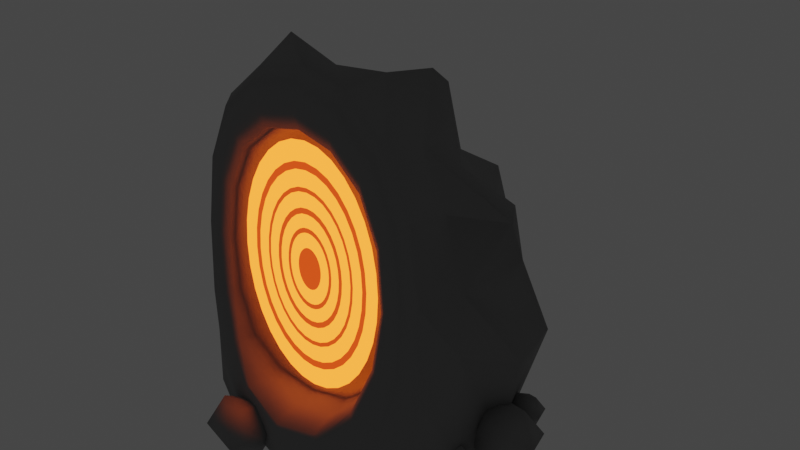 # Source: ExitPortal2.blend  (saved by Blender 3.4.6; exported with 4.5.12 LTS)
import bpy
from mathutils import Matrix  # noqa: F401  (used for matrix-valued properties, if any)

bpy.ops.wm.read_factory_settings(use_empty=True)
scene = bpy.context.scene
scene.name = 'Scene'

# ---- collections
col_collection = bpy.data.collections.new('Collection'); scene.collection.children.link(col_collection)

# ---- materials (node trees are filled in below, after node groups)
mat_stein = bpy.data.materials.new('Stein')
mat_stein.use_transparent_shadow = False
mat_portalorange1 = bpy.data.materials.new('PortalOrange1')
mat_portalorange1.use_transparent_shadow = False
mat_portalorange2 = bpy.data.materials.new('PortalOrange2')
mat_portalorange2.use_transparent_shadow = False

# ---- material node trees
mat_stein.use_nodes = True; mat_stein.node_tree.nodes.clear()
_N = mat_stein.node_tree.nodes; _L = mat_stein.node_tree.links
n0 = _N.new('ShaderNodeBsdfPrincipled'); n0.name = 'Principled BSDF'; n0.location = (10, 300)
n0.distribution = 'GGX'
n0.subsurface_method = 'RANDOM_WALK_SKIN'
n0.inputs[0].default_value = (0.2529, 0.2529, 0.2529, 1.0)
n0.inputs[2].default_value = 1.0
n0.inputs[3].default_value = 1.45
n0.inputs[27].default_value = (0.0, 0.0, 0.0, 1.0)
n0.inputs[28].default_value = 1.0
n1 = _N.new('ShaderNodeOutputMaterial'); n1.name = 'Material Output'; n1.location = (300, 300)
_L.new(n0.outputs[0], n1.inputs[0])
n1.is_active_output = True
mat_portalorange1.use_nodes = True; mat_portalorange1.node_tree.nodes.clear()
_N = mat_portalorange1.node_tree.nodes; _L = mat_portalorange1.node_tree.links
n0 = _N.new('ShaderNodeOutputMaterial'); n0.name = 'Material Output'; n0.location = (300, 300)
n1 = _N.new('ShaderNodeBsdfPrincipled'); n1.name = 'Principled BSDF'; n1.location = (10, 300)
n1.distribution = 'GGX'
n1.subsurface_method = 'RANDOM_WALK_SKIN'
n1.inputs[0].default_value = (0.0, 0.0, 0.0, 1.0)
n1.inputs[3].default_value = 1.45
n1.inputs[27].default_value = (1.0, 0.1324, 0.01477, 1.0)
n1.inputs[28].default_value = 4.3
_L.new(n1.outputs[0], n0.inputs[0])
n0.is_active_output = True
mat_portalorange2.use_nodes = True; mat_portalorange2.node_tree.nodes.clear()
_N = mat_portalorange2.node_tree.nodes; _L = mat_portalorange2.node_tree.links
n0 = _N.new('ShaderNodeOutputMaterial'); n0.name = 'Material Output'; n0.location = (300, 300)
n1 = _N.new('ShaderNodeBsdfPrincipled'); n1.name = 'Principled BSDF'; n1.location = (10, 300)
n1.distribution = 'GGX'
n1.subsurface_method = 'RANDOM_WALK_SKIN'
n1.inputs[0].default_value = (0.0, 0.0, 0.0, 1.0)
n1.inputs[3].default_value = 1.45
n1.inputs[27].default_value = (1.0, 0.07332, 0.009192, 1.0)
n1.inputs[28].default_value = 1.0
_L.new(n1.outputs[0], n0.inputs[0])
n0.is_active_output = True

# ---- world
world_world = bpy.data.worlds.new('World'); scene.world = world_world
world_world.use_nodes = True; world_world.node_tree.nodes.clear()
_N = world_world.node_tree.nodes; _L = world_world.node_tree.links
n0 = _N.new('ShaderNodeOutputWorld'); n0.name = 'World Output'; n0.location = (300, 300)
n1 = _N.new('ShaderNodeBackground'); n1.name = 'Background'; n1.location = (10, 300)
n1.inputs[0].default_value = (0.05088, 0.05088, 0.05088, 1.0)
_L.new(n1.outputs[0], n0.inputs[0])
n0.is_active_output = True
world_world.color = (0.05088, 0.05088, 0.05088)
world_world.use_sun_shadow = False
world_world.sun_shadow_jitter_overblur = 0.0

# ---- meshes
me_cube = bpy.data.meshes.new('Cube')
me_cube.from_pydata([(0.4044, -0.7222, 0.3865), (0.3605, -0.5802, 1.488), (-0.4942, -0.6048, 0.3747), (-0.4165, -0.5562, 1.492), (0.4144, 0.7717, -0.04199), (0.3684, 0.2949, 1.286), (-0.6404, 0.7242, -0.03172), (-0.4127, 0.3782, 1.303), (-0.7637, -0.5225, -0.04713), (0.6729, -0.6104, -0.04394), (0.474, -0.5375, 1.733), (-0.5195, -0.5188, 1.738), (-0.3916, -0.07725, 0.4424), (0.3006, -0.1207, 0.4383), (0.3002, -0.1508, 1.367), (-0.3525, -0.1076, 1.382), (-0.4998, -0.6671, -0.06036), (-0.01127, -0.8256, -0.05384), (0.4145, -0.7875, -0.04124), (0.7139, -0.579, 0.5167), (0.6867, -0.5526, 0.9929), (0.6151, -0.5411, 1.411), (0.2521, -0.5362, 1.938), (-0.02112, -0.5317, 1.998), (-0.2933, -0.5265, 1.934), (-0.6662, -0.5073, 1.414), (-0.7467, -0.4925, 0.9913), (-0.7874, -0.4947, 0.517), (-0.7871, 0.4215, -0.01085), (-0.8249, 0.09432, -0.04006), (-0.8272, -0.2426, -0.04118), (-0.5282, -0.2431, 1.683), (-0.525, 0.007605, 1.694), (-0.464, 0.2165, 1.424), (-0.5433, 0.5503, 0.9609), (-0.6193, 0.6278, 0.8216), (-0.5488, 0.5798, 0.4471), (0.1362, 1.041, -0.0361), (-0.1798, 1.153, -0.03348), (-0.4246, 1.001, -0.03433), (-0.2472, 0.4137, 1.375), (-0.02474, 0.4258, 1.422), (0.2115, 0.3754, 1.35), (0.3979, 0.4547, 1.111), (0.4105, 0.583, 0.8441), (0.3435, 0.6352, 0.368), (0.7527, -0.298, -0.04653), (0.7315, 0.08196, -0.0494), (0.6089, 0.4509, -0.05093), (0.4109, 0.1133, 1.402), (0.4442, -0.061, 1.519), (0.4957, -0.2972, 1.653), (-0.3084, -0.7295, 0.2158), (-0.01751, -0.8166, 0.1725), (0.2465, -0.8167, 0.2335), (0.4848, -0.6516, 0.6333), (0.5081, -0.6105, 0.9348), (0.4689, -0.5898, 1.237), (0.1854, -0.5746, 1.644), (-0.02657, -0.5694, 1.697), (-0.2392, -0.5634, 1.647), (-0.5297, -0.5483, 1.24), (-0.5762, -0.5438, 0.9353), (-0.5646, -0.5563, 0.631), (0.5592, -0.7156, 0.2428), (0.4816, -0.7353, 0.333), (0.4343, -0.742, 0.3708), (-0.5269, -0.6236, 0.3582), (-0.5777, -0.6142, 0.3208), (-0.659, -0.598, 0.2328), (0.4491, -0.5986, 1.693), (0.4184, -0.6036, 1.623), (0.3876, -0.6035, 1.55), (-0.4969, -0.5803, 1.697), (-0.4692, -0.5836, 1.627), (-0.4414, -0.5818, 1.554), (-0.2486, -0.03256, 0.3085), (-0.05535, -0.03562, 0.2638), (0.1428, -0.05525, 0.3066), (0.3666, -0.1154, 0.6337), (0.3912, -0.1243, 0.9016), (0.362, -0.1348, 1.171), (0.1653, -0.1346, 1.456), (-0.0258, -0.1221, 1.497), (-0.2168, -0.108, 1.463), (-0.4183, -0.08006, 1.189), (-0.4588, -0.06792, 0.9111), (-0.4474, -0.06552, 0.6383), (-0.4003, -0.4563, 1.46), (-0.3872, -0.3298, 1.438), (-0.3751, -0.2001, 1.419), (0.3204, -0.2373, 1.404), (0.3331, -0.3602, 1.431), (0.3449, -0.4831, 1.455), (0.3782, -0.6022, 0.3973), (0.3511, -0.4327, 0.4077), (0.329, -0.2537, 0.4205), (-0.4132, -0.1918, 0.4246), (-0.4327, -0.3425, 0.4089), (-0.4632, -0.4891, 0.3915), (0.1768, -0.4776, 1.605), (-0.0265, -0.4717, 1.656), (-0.2303, -0.4647, 1.608), (0.1705, -0.3553, 1.576), (-0.02592, -0.3488, 1.626), (-0.2211, -0.3408, 1.575), (0.1646, -0.2327, 1.543), (-0.02534, -0.2246, 1.592), (-0.2152, -0.2141, 1.547), (-0.9801, -0.2431, 0.4813), (-0.8802, -0.2276, 0.9765), (-0.668, -0.2333, 1.352), (-0.791, 0.07612, 0.4205), (-0.7465, 0.08824, 0.8816), (-0.5431, 0.01375, 1.271), (-0.8077, 0.4162, 0.3974), (-0.6684, 0.376, 0.8436), (-0.6044, 0.3021, 1.136), (-0.3924, 0.9253, 0.3349), (-0.483, 0.7515, 0.8387), (-0.3602, 0.6274, 1.045), (-0.1405, 1.086, 0.356), (-0.1042, 0.8864, 0.8385), (-0.01932, 0.6393, 1.159), (0.1775, 0.9949, 0.4084), (0.2344, 0.7899, 0.8921), (0.2695, 0.6398, 1.183), (0.7659, 0.4469, 0.4384), (0.6571, 0.3314, 0.8709), (0.655, 0.2372, 1.217), (0.8508, 0.07372, 0.4575), (0.6261, -0.1329, 0.8594), (0.8093, -0.01389, 1.264), (0.7257, -0.2786, 0.6057), (0.6312, -0.1699, 0.8178), (0.6384, -0.3015, 1.365), (-0.4562, -0.262, -0.04825), (-0.4581, 0.1681, -0.04243), (-0.4622, 0.5986, -0.0358), (-0.04977, -0.3179, -0.05255), (-0.07405, 0.2072, -0.04622), (-0.1298, 0.72, -0.03944), (0.3665, -0.33, -0.05047), (0.3238, 0.1612, -0.05019), (0.2343, 0.6263, -0.04398), (-0.2975, 0.207, 1.59), (-0.3342, -0.009367, 1.727), (-0.334, -0.276, 2.026), (0.02611, 0.2527, 1.763), (-0.02034, -0.03417, 1.81), (-0.02089, -0.3016, 1.935), (0.2657, 0.1861, 1.784), (0.3141, -0.0009411, 1.914), (0.2837, -0.2983, 1.965), (0.2694, -0.8202, 0.2077), (-0.01567, -0.8205, 0.143), (-0.3321, -0.7258, 0.1887), (0.3042, -0.8211, 0.1656), (-0.01356, -0.8246, 0.1025), (-0.3698, -0.7161, 0.1449), (0.3565, -0.8143, 0.09179), (-0.01156, -0.8278, 0.04344), (-0.4302, -0.6961, 0.07017), (0.5028, -0.6122, 1.283), (0.5441, -0.6315, 0.959), (0.5189, -0.6718, 0.6353), (0.542, -0.6108, 1.335), (0.5891, -0.6281, 0.9827), (0.5689, -0.6662, 0.6238), (0.5819, -0.6045, 1.385), (0.6406, -0.6199, 0.9967), (0.6395, -0.6542, 0.5821), (-0.2522, -0.5885, 1.719), (-0.02532, -0.594, 1.773), (0.2009, -0.5987, 1.717), (-0.2667, -0.5902, 1.803), (-0.02372, -0.5954, 1.861), (0.2186, -0.5999, 1.801), (-0.2812, -0.5868, 1.886), (-0.02219, -0.5916, 1.947), (0.2364, -0.5961, 1.884), (-0.5992, -0.579, 0.6332), (-0.6112, -0.5681, 0.9598), (-0.5619, -0.5737, 1.286), (-0.6481, -0.575, 0.6221), (-0.654, -0.5674, 0.9835), (-0.5984, -0.575, 1.338), (-0.7174, -0.5658, 0.5811), (-0.7032, -0.5613, 0.9974), (-0.6356, -0.5712, 1.389), (0.1804, -0.06696, 0.5994), (0.1974, -0.08438, 0.9005), (0.1869, -0.1019, 1.204), (-0.04774, -0.04595, 0.5838), (-0.03842, -0.06315, 0.9058), (-0.03048, -0.08351, 1.228), (-0.2711, -0.03644, 0.6042), (-0.2707, -0.04745, 0.9106), (-0.246, -0.06578, 1.216), (-0.2953, -0.5694, 0.2391), (-0.03751, -0.6495, 0.1933), (0.2146, -0.6568, 0.2496), (-0.2703, -0.3909, 0.2646), (-0.04767, -0.4434, 0.217), (0.1796, -0.4577, 0.2658), (-0.2538, -0.2104, 0.2878), (-0.0495, -0.2351, 0.2415), (0.1594, -0.2515, 0.2855), (-0.5091, -0.4467, 1.218), (-0.5535, -0.4406, 0.9237), (-0.5386, -0.4506, 0.6338), (-0.4929, -0.318, 1.202), (-0.5369, -0.3099, 0.9154), (-0.5178, -0.3168, 0.638), (-0.4768, -0.1854, 1.191), (-0.5184, -0.1768, 0.9107), (-0.5004, -0.1795, 0.642), (0.4638, -0.5458, 0.6352), (0.4876, -0.5101, 0.9248), (0.4494, -0.4919, 1.215), (0.4455, -0.3999, 0.6383), (0.4715, -0.3773, 0.9184), (0.4345, -0.3659, 1.198), (0.4259, -0.2449, 0.6407), (0.4529, -0.2388, 0.9104), (0.4174, -0.2378, 1.18), (0.9522, 1.299e-08, -0.1066), (0.9695, 0.1437, 0.02912), (1.032, -0.0549, 0.06506), (0.869, -0.1777, -0.02903), (0.7066, -0.0549, -0.1231), (0.7686, 0.1437, -0.08717), (0.897, 0.0549, 0.1906), (0.8349, -0.1437, 0.1547), (0.6341, -0.1437, 0.03841), (0.572, 0.0549, 0.002478), (0.7345, 0.1777, 0.09656), (0.6513, -1.592e-10, 0.1742), (0.7939, -0.3207, -0.06164), (0.8034, -0.2414, 0.01327), (0.8376, -0.351, 0.0331), (0.748, -0.4187, -0.01881), (0.6583, -0.351, -0.07073), (0.6926, -0.2414, -0.0509), (0.7634, -0.2904, 0.1024), (0.7291, -0.4, 0.08257), (0.6183, -0.4, 0.0184), (0.5841, -0.2904, -0.001427), (0.6737, -0.2227, 0.05049), (0.6278, -0.3207, 0.09332), (0.8326, 0.2802, -0.0603), (0.8413, 0.353, 0.008531), (0.8728, 0.2523, 0.02675), (0.7904, 0.1901, -0.02095), (0.708, 0.2523, -0.06865), (0.7395, 0.353, -0.05043), (0.8046, 0.308, 0.09042), (0.7731, 0.2073, 0.0722), (0.6713, 0.2073, 0.01324), (0.6398, 0.308, -0.004975), (0.7222, 0.3702, 0.04272), (0.68, 0.2802, 0.08207), (-0.8597, -0.1328, -0.06693), (-0.9497, -0.1314, 0.001896), (-0.8325, -0.08379, 0.02012), (-0.7432, -0.17, -0.02758), (-0.8052, -0.2709, -0.07528), (-0.9328, -0.2471, -0.05706), (-0.8889, -0.1679, 0.08379), (-0.7613, -0.1917, 0.06557), (-0.7444, -0.3074, 0.00661), (-0.8616, -0.355, -0.01161), (-0.9509, -0.2688, 0.03609), (-0.8344, -0.3061, 0.07544), (-0.8382, 0.1919, -0.1098), (-0.9814, 0.194, -0.0003307), (-0.795, 0.2698, 0.02865), (-0.6529, 0.1326, -0.04723), (-0.7516, -0.02797, -0.1231), (-0.9546, 0.009937, -0.09413), (-0.8847, 0.136, 0.1299), (-0.6816, 0.09808, 0.101), (-0.6548, -0.08594, 0.007168), (-0.8412, -0.1618, -0.02182), (-0.9833, -0.0246, 0.05407), (-0.798, -0.08385, 0.1167), (-0.182, -0.784, -0.1089), (-0.167, -0.6596, 0.008647), (-0.1133, -0.8315, 0.03975), (-0.2539, -0.9377, -0.04168), (-0.3946, -0.8315, -0.1231), (-0.3409, -0.6596, -0.09201), (-0.2298, -0.7365, 0.1485), (-0.2835, -0.9084, 0.1173), (-0.4573, -0.9084, 0.01669), (-0.5111, -0.7365, -0.01441), (-0.3704, -0.6302, 0.06702), (-0.4424, -0.784, 0.1342), (-0.4762, -0.5202, 0.9352), (-0.4677, -0.5202, 1.069), (-0.4424, -0.5202, 1.198), (-0.4014, -0.5202, 1.316), (-0.3462, -0.5202, 1.42), (-0.2789, -0.5202, 1.505), (-0.2021, -0.5202, 1.569), (-0.1188, -0.5202, 1.608), (-0.03214, -0.5202, 1.621), (0.0545, -0.5202, 1.608), (0.1378, -0.5202, 1.569), (0.2146, -0.5202, 1.505), (0.2819, -0.5202, 1.42), (0.3371, -0.5202, 1.316), (0.3782, -0.5202, 1.198), (0.4034, -0.5202, 1.069), (0.412, -0.5202, 0.9352), (0.4034, -0.5202, 0.8015), (0.3782, -0.5202, 0.6728), (0.3371, -0.5202, 0.5543), (0.2819, -0.5202, 0.4504), (0.2146, -0.5202, 0.3651), (0.1378, -0.5202, 0.3017), (0.0545, -0.5202, 0.2627), (-0.03214, -0.5202, 0.2495), (-0.1188, -0.5202, 0.2627), (-0.2021, -0.5202, 0.3017), (-0.2789, -0.5202, 0.3651), (-0.3462, -0.5202, 0.4504), (-0.4014, -0.5202, 0.5543), (-0.4424, -0.5202, 0.6728), (-0.4677, -0.5202, 0.8015), (-0.1056, -0.5202, 0.9578), (-0.107, -0.5202, 0.9352), (-0.1013, -0.5202, 0.9795), (-0.0944, -0.5202, 0.9995), (-0.08509, -0.5202, 1.017), (-0.07374, -0.5202, 1.031), (-0.06079, -0.5202, 1.042), (-0.04675, -0.5202, 1.049), (-0.03214, -0.5202, 1.051), (-0.01753, -0.5202, 1.049), (-0.003483, -0.5202, 1.042), (0.009463, -0.5202, 1.031), (0.02081, -0.5202, 1.017), (0.03012, -0.5202, 0.9995), (0.03704, -0.5202, 0.9795), (0.0413, -0.5202, 0.9578), (0.04274, -0.5202, 0.9352), (0.0413, -0.5202, 0.9127), (0.03704, -0.5202, 0.891), (0.03012, -0.5202, 0.871), (0.02081, -0.5202, 0.8535), (0.009463, -0.5202, 0.8391), (-0.003483, -0.5202, 0.8284), (-0.01753, -0.5202, 0.8218), (-0.03214, -0.5202, 0.8196), (-0.04675, -0.5202, 0.8218), (-0.06079, -0.5202, 0.8284), (-0.07374, -0.5202, 0.8391), (-0.08509, -0.5202, 0.8535), (-0.0944, -0.5202, 0.871), (-0.1013, -0.5202, 0.891), (-0.1056, -0.5202, 0.9127), (-0.397, -0.5202, 1.047), (-0.4041, -0.5202, 0.9352), (-0.3758, -0.5202, 1.155), (-0.3414, -0.5202, 1.254), (-0.2952, -0.5202, 1.341), (-0.2388, -0.5202, 1.413), (-0.1745, -0.5202, 1.466), (-0.1047, -0.5202, 1.498), (-0.03214, -0.5202, 1.51), (0.04043, -0.5202, 1.498), (0.1102, -0.5202, 1.466), (0.1745, -0.5202, 1.413), (0.2309, -0.5202, 1.341), (0.2771, -0.5202, 1.254), (0.3115, -0.5202, 1.155), (0.3327, -0.5202, 1.047), (0.3398, -0.5202, 0.9352), (0.3327, -0.5202, 0.8232), (0.3115, -0.5202, 0.7154), (0.2771, -0.5202, 0.6162), (0.2309, -0.5202, 0.5291), (0.1745, -0.5202, 0.4577), (0.1102, -0.5202, 0.4046), (0.04043, -0.5202, 0.372), (-0.03214, -0.5202, 0.3609), (-0.1047, -0.5202, 0.372), (-0.1745, -0.5202, 0.4046), (-0.2388, -0.5202, 0.4577), (-0.2952, -0.5202, 0.5291), (-0.3414, -0.5202, 0.6162), (-0.3758, -0.5202, 0.7154), (-0.397, -0.5202, 0.8232), (-0.3713, -0.5202, 1.039), (-0.3779, -0.5202, 0.9352), (-0.3516, -0.5202, 1.14), (-0.3197, -0.5202, 1.232), (-0.2767, -0.5202, 1.313), (-0.2243, -0.5202, 1.379), (-0.1645, -0.5202, 1.428), (-0.0996, -0.5202, 1.459), (-0.03214, -0.5202, 1.469), (0.03533, -0.5202, 1.459), (0.1002, -0.5202, 1.428), (0.16, -0.5202, 1.379), (0.2124, -0.5202, 1.313), (0.2554, -0.5202, 1.232), (0.2873, -0.5202, 1.14), (0.307, -0.5202, 1.039), (0.3137, -0.5202, 0.9352), (0.307, -0.5202, 0.8311), (0.2873, -0.5202, 0.7309), (0.2554, -0.5202, 0.6386), (0.2124, -0.5202, 0.5577), (0.16, -0.5202, 0.4913), (0.1002, -0.5202, 0.4419), (0.03533, -0.5202, 0.4116), (-0.03214, -0.5202, 0.4013), (-0.0996, -0.5202, 0.4116), (-0.1645, -0.5202, 0.4419), (-0.2243, -0.5202, 0.4913), (-0.2767, -0.5202, 0.5577), (-0.3197, -0.5202, 0.6386), (-0.3516, -0.5202, 0.7309), (-0.3713, -0.5202, 0.8311), (-0.3124, -0.5202, 1.021), (-0.3178, -0.5202, 0.9352), (-0.2961, -0.5202, 1.104), (-0.2697, -0.5202, 1.18), (-0.2342, -0.5202, 1.247), (-0.1909, -0.5202, 1.302), (-0.1415, -0.5202, 1.343), (-0.08788, -0.5202, 1.368), (-0.03214, -0.5202, 1.376), (0.0236, -0.5202, 1.368), (0.0772, -0.5202, 1.343), (0.1266, -0.5202, 1.302), (0.1699, -0.5202, 1.247), (0.2054, -0.5202, 1.18), (0.2318, -0.5202, 1.104), (0.2481, -0.5202, 1.021), (0.2536, -0.5202, 0.9352), (0.2481, -0.5202, 0.8492), (0.2318, -0.5202, 0.7664), (0.2054, -0.5202, 0.6901), (0.1699, -0.5202, 0.6233), (0.1266, -0.5202, 0.5684), (0.0772, -0.5202, 0.5277), (0.0236, -0.5202, 0.5026), (-0.03214, -0.5202, 0.4941), (-0.08788, -0.5202, 0.5026), (-0.1415, -0.5202, 0.5277), (-0.1909, -0.5202, 0.5684), (-0.2342, -0.5202, 0.6233), (-0.2697, -0.5202, 0.6901), (-0.2961, -0.5202, 0.7664), (-0.3124, -0.5202, 0.8492), (-0.2972, -0.5202, 1.017), (-0.3024, -0.5202, 0.9352), (-0.2818, -0.5202, 1.095), (-0.2568, -0.5202, 1.167), (-0.2232, -0.5202, 1.23), (-0.1823, -0.5202, 1.282), (-0.1355, -0.5202, 1.321), (-0.08486, -0.5202, 1.344), (-0.03214, -0.5202, 1.352), (0.02058, -0.5202, 1.344), (0.07127, -0.5202, 1.321), (0.118, -0.5202, 1.282), (0.1589, -0.5202, 1.23), (0.1925, -0.5202, 1.167), (0.2175, -0.5202, 1.095), (0.2329, -0.5202, 1.017), (0.2381, -0.5202, 0.9352), (0.2329, -0.5202, 0.8538), (0.2175, -0.5202, 0.7756), (0.1925, -0.5202, 0.7034), (0.1589, -0.5202, 0.6402), (0.118, -0.5202, 0.5883), (0.07127, -0.5202, 0.5498), (0.02058, -0.5202, 0.526), (-0.03214, -0.5202, 0.518), (-0.08486, -0.5202, 0.526), (-0.1355, -0.5202, 0.5498), (-0.1823, -0.5202, 0.5883), (-0.2232, -0.5202, 0.6402), (-0.2568, -0.5202, 0.7034), (-0.2818, -0.5202, 0.7756), (-0.2972, -0.5202, 0.8538), (-0.2431, -0.5202, 1.0), (-0.2473, -0.5202, 0.9352), (-0.2309, -0.5202, 1.062), (-0.211, -0.5202, 1.12), (-0.1843, -0.5202, 1.17), (-0.1517, -0.5202, 1.211), (-0.1145, -0.5202, 1.242), (-0.07411, -0.5202, 1.261), (-0.03214, -0.5202, 1.267), (0.00983, -0.5202, 1.261), (0.05019, -0.5202, 1.242), (0.08738, -0.5202, 1.211), (0.12, -0.5202, 1.17), (0.1467, -0.5202, 1.12), (0.1666, -0.5202, 1.062), (0.1789, -0.5202, 1.0), (0.183, -0.5202, 0.9352), (0.1789, -0.5202, 0.8704), (0.1666, -0.5202, 0.8081), (0.1467, -0.5202, 0.7507), (0.12, -0.5202, 0.7004), (0.08738, -0.5202, 0.659), (0.05019, -0.5202, 0.6284), (0.00983, -0.5202, 0.6095), (-0.03214, -0.5202, 0.6031), (-0.07411, -0.5202, 0.6095), (-0.1145, -0.5202, 0.6284), (-0.1517, -0.5202, 0.659), (-0.1843, -0.5202, 0.7004), (-0.211, -0.5202, 0.7507), (-0.2309, -0.5202, 0.8081), (-0.2431, -0.5202, 0.8704), (-0.2228, -0.5202, 0.9938), (-0.2266, -0.5202, 0.9352), (-0.2118, -0.5202, 1.05), (-0.1938, -0.5202, 1.102), (-0.1696, -0.5202, 1.147), (-0.1402, -0.5202, 1.185), (-0.1065, -0.5202, 1.213), (-0.07007, -0.5202, 1.23), (-0.03214, -0.5202, 1.235), (0.005791, -0.5202, 1.23), (0.04226, -0.5202, 1.213), (0.07588, -0.5202, 1.185), (0.1053, -0.5202, 1.147), (0.1295, -0.5202, 1.102), (0.1475, -0.5202, 1.05), (0.1585, -0.5202, 0.9938), (0.1623, -0.5202, 0.9352), (0.1585, -0.5202, 0.8767), (0.1475, -0.5202, 0.8203), (0.1295, -0.5202, 0.7684), (0.1053, -0.5202, 0.723), (0.07588, -0.5202, 0.6856), (0.04226, -0.5202, 0.6579), (0.005791, -0.5202, 0.6408), (-0.03214, -0.5202, 0.635), (-0.07007, -0.5202, 0.6408), (-0.1065, -0.5202, 0.6579), (-0.1402, -0.5202, 0.6856), (-0.1696, -0.5202, 0.723), (-0.1938, -0.5202, 0.7684), (-0.2118, -0.5202, 0.8203), (-0.2228, -0.5202, 0.8767), (-0.1748, -0.5202, 0.979), (-0.1776, -0.5202, 0.9352), (-0.1665, -0.5202, 1.021), (-0.1531, -0.5202, 1.06), (-0.135, -0.5202, 1.094), (-0.113, -0.5202, 1.122), (-0.08781, -0.5202, 1.143), (-0.06052, -0.5202, 1.156), (-0.03214, -0.5202, 1.16), (-0.003757, -0.5202, 1.156), (0.02353, -0.5202, 1.143), (0.04869, -0.5202, 1.122), (0.07073, -0.5202, 1.094), (0.08883, -0.5202, 1.06), (0.1023, -0.5202, 1.021), (0.1105, -0.5202, 0.979), (0.1133, -0.5202, 0.9352), (0.1105, -0.5202, 0.8914), (0.1023, -0.5202, 0.8493), (0.08883, -0.5202, 0.8104), (0.07073, -0.5202, 0.7764), (0.04869, -0.5202, 0.7485), (0.02353, -0.5202, 0.7277), (-0.003757, -0.5202, 0.7149), (-0.03214, -0.5202, 0.7106), (-0.06052, -0.5202, 0.7149), (-0.08781, -0.5202, 0.7277), (-0.113, -0.5202, 0.7485), (-0.135, -0.5202, 0.7764), (-0.1531, -0.5202, 0.8104), (-0.1665, -0.5202, 0.8493), (-0.1748, -0.5202, 0.8914), (-0.1585, -0.5202, 0.974), (-0.161, -0.5202, 0.9352), (-0.1512, -0.5202, 1.011), (-0.1393, -0.5202, 1.046), (-0.1233, -0.5202, 1.076), (-0.1037, -0.5202, 1.101), (-0.08146, -0.5202, 1.119), (-0.05728, -0.5202, 1.13), (-0.03214, -0.5202, 1.134), (-0.006996, -0.5202, 1.13), (0.01718, -0.5202, 1.119), (0.03946, -0.5202, 1.101), (0.05899, -0.5202, 1.076), (0.07502, -0.5202, 1.046), (0.08693, -0.5202, 1.011), (0.09426, -0.5202, 0.974), (0.09674, -0.5202, 0.9352), (0.09426, -0.5202, 0.8964), (0.08693, -0.5202, 0.8591), (0.07502, -0.5202, 0.8247), (0.05899, -0.5202, 0.7945), (0.03946, -0.5202, 0.7698), (0.01718, -0.5202, 0.7514), (-0.006996, -0.5202, 0.7401), (-0.03214, -0.5202, 0.7362), (-0.05728, -0.5202, 0.7401), (-0.08146, -0.5202, 0.7514), (-0.1037, -0.5202, 0.7698), (-0.1233, -0.5202, 0.7945), (-0.1393, -0.5202, 0.8247), (-0.1512, -0.5202, 0.8591), (-0.1585, -0.5202, 0.8964)], [], [(100, 101, 104, 103), (101, 102, 105, 104), (103, 104, 107, 106), (104, 105, 108, 107), (1, 58, 100, 93), (58, 59, 101, 100), (59, 60, 102, 101), (60, 3, 88, 102), (102, 88, 89, 105), (105, 89, 90, 108), (108, 90, 15, 84), (107, 108, 84, 83), (106, 107, 83, 82), (91, 106, 82, 14), (92, 103, 106, 91), (93, 100, 103, 92), (109, 110, 113, 112), (110, 111, 114, 113), (112, 113, 116, 115), (113, 114, 117, 116), (8, 27, 109, 30), (27, 26, 110, 109), (26, 25, 111, 110), (25, 11, 31, 111), (111, 31, 32, 114), (114, 32, 33, 117), (117, 33, 7, 34), (116, 117, 34, 35), (115, 116, 35, 36), (28, 115, 36, 6), (29, 112, 115, 28), (30, 109, 112, 29), (118, 119, 122, 121), (119, 120, 123, 122), (121, 122, 125, 124), (122, 123, 126, 125), (6, 36, 118, 39), (36, 35, 119, 118), (35, 34, 120, 119), (34, 7, 40, 120), (120, 40, 41, 123), (123, 41, 42, 126), (126, 42, 5, 43), (125, 126, 43, 44), (124, 125, 44, 45), (37, 124, 45, 4), (38, 121, 124, 37), (39, 118, 121, 38), (127, 128, 131, 130), (128, 129, 132, 131), (130, 131, 134, 133), (131, 132, 135, 134), (4, 45, 127, 48), (45, 44, 128, 127), (44, 43, 129, 128), (43, 5, 49, 129), (129, 49, 50, 132), (132, 50, 51, 135), (135, 51, 10, 21), (134, 135, 21, 20), (133, 134, 20, 19), (46, 133, 19, 9), (47, 130, 133, 46), (48, 127, 130, 47), (136, 137, 140, 139), (137, 138, 141, 140), (139, 140, 143, 142), (140, 141, 144, 143), (8, 30, 136, 16), (30, 29, 137, 136), (29, 28, 138, 137), (28, 6, 39, 138), (138, 39, 38, 141), (141, 38, 37, 144), (144, 37, 4, 48), (143, 144, 48, 47), (142, 143, 47, 46), (18, 142, 46, 9), (17, 139, 142, 18), (16, 136, 139, 17), (145, 146, 149, 148), (146, 147, 150, 149), (148, 149, 152, 151), (149, 150, 153, 152), (7, 33, 145, 40), (33, 32, 146, 145), (32, 31, 147, 146), (31, 11, 24, 147), (147, 24, 23, 150), (150, 23, 22, 153), (153, 22, 10, 51), (152, 153, 51, 50), (151, 152, 50, 49), (42, 151, 49, 5), (41, 148, 151, 42), (40, 145, 148, 41), (154, 155, 158, 157), (155, 156, 159, 158), (157, 158, 161, 160), (158, 159, 162, 161), (0, 54, 154, 66), (54, 53, 155, 154), (53, 52, 156, 155), (52, 2, 67, 156), (156, 67, 68, 159), (159, 68, 69, 162), (162, 69, 8, 16), (161, 162, 16, 17), (160, 161, 17, 18), (64, 160, 18, 9), (65, 157, 160, 64), (66, 154, 157, 65), (163, 164, 167, 166), (164, 165, 168, 167), (166, 167, 170, 169), (167, 168, 171, 170), (1, 57, 163, 72), (57, 56, 164, 163), (56, 55, 165, 164), (55, 0, 66, 165), (165, 66, 65, 168), (168, 65, 64, 171), (171, 64, 9, 19), (170, 171, 19, 20), (169, 170, 20, 21), (70, 169, 21, 10), (71, 166, 169, 70), (72, 163, 166, 71), (172, 173, 176, 175), (173, 174, 177, 176), (175, 176, 179, 178), (176, 177, 180, 179), (3, 60, 172, 75), (60, 59, 173, 172), (59, 58, 174, 173), (58, 1, 72, 174), (174, 72, 71, 177), (177, 71, 70, 180), (180, 70, 10, 22), (179, 180, 22, 23), (178, 179, 23, 24), (73, 178, 24, 11), (74, 175, 178, 73), (75, 172, 175, 74), (181, 182, 185, 184), (182, 183, 186, 185), (184, 185, 188, 187), (185, 186, 189, 188), (2, 63, 181, 67), (63, 62, 182, 181), (62, 61, 183, 182), (61, 3, 75, 183), (183, 75, 74, 186), (186, 74, 73, 189), (189, 73, 11, 25), (188, 189, 25, 26), (187, 188, 26, 27), (69, 187, 27, 8), (68, 184, 187, 69), (67, 181, 184, 68), (190, 191, 194, 193), (191, 192, 195, 194), (193, 194, 197, 196), (194, 195, 198, 197), (13, 79, 190, 78), (79, 80, 191, 190), (80, 81, 192, 191), (81, 14, 82, 192), (192, 82, 83, 195), (195, 83, 84, 198), (198, 84, 15, 85), (197, 198, 85, 86), (196, 197, 86, 87), (76, 196, 87, 12), (77, 193, 196, 76), (78, 190, 193, 77), (199, 200, 203, 202), (200, 201, 204, 203), (202, 203, 206, 205), (203, 204, 207, 206), (2, 52, 199, 99), (52, 53, 200, 199), (53, 54, 201, 200), (54, 0, 94, 201), (201, 94, 95, 204), (204, 95, 96, 207), (207, 96, 13, 78), (206, 207, 78, 77), (205, 206, 77, 76), (97, 205, 76, 12), (98, 202, 205, 97), (99, 199, 202, 98), (208, 209, 212, 211), (209, 210, 213, 212), (211, 212, 215, 214), (212, 213, 216, 215), (3, 61, 208, 88), (61, 62, 209, 208), (62, 63, 210, 209), (63, 2, 99, 210), (210, 99, 98, 213), (213, 98, 97, 216), (216, 97, 12, 87), (215, 216, 87, 86), (214, 215, 86, 85), (90, 214, 85, 15), (89, 211, 214, 90), (88, 208, 211, 89), (217, 218, 221, 220), (218, 219, 222, 221), (220, 221, 224, 223), (221, 222, 225, 224), (0, 55, 217, 94), (55, 56, 218, 217), (56, 57, 219, 218), (57, 1, 93, 219), (219, 93, 92, 222), (222, 92, 91, 225), (225, 91, 14, 81), (224, 225, 81, 80), (223, 224, 80, 79), (96, 223, 79, 13), (95, 220, 223, 96), (94, 217, 220, 95), (226, 227, 228), (227, 226, 231), (226, 228, 229), (226, 229, 230), (226, 230, 231), (227, 231, 236), (228, 227, 232), (229, 228, 233), (230, 229, 234), (231, 230, 235), (227, 236, 232), (228, 232, 233), (229, 233, 234), (230, 234, 235), (231, 235, 236), (232, 236, 237), (233, 232, 237), (234, 233, 237), (235, 234, 237), (236, 235, 237), (238, 239, 240), (239, 238, 243), (238, 240, 241), (238, 241, 242), (238, 242, 243), (239, 243, 248), (240, 239, 244), (241, 240, 245), (242, 241, 246), (243, 242, 247), (239, 248, 244), (240, 244, 245), (241, 245, 246), (242, 246, 247), (243, 247, 248), (244, 248, 249), (245, 244, 249), (246, 245, 249), (247, 246, 249), (248, 247, 249), (250, 251, 252), (251, 250, 255), (250, 252, 253), (250, 253, 254), (250, 254, 255), (251, 255, 260), (252, 251, 256), (253, 252, 257), (254, 253, 258), (255, 254, 259), (251, 260, 256), (252, 256, 257), (253, 257, 258), (254, 258, 259), (255, 259, 260), (256, 260, 261), (257, 256, 261), (258, 257, 261), (259, 258, 261), (260, 259, 261), (262, 263, 264), (263, 262, 267), (262, 264, 265), (262, 265, 266), (262, 266, 267), (263, 267, 272), (264, 263, 268), (265, 264, 269), (266, 265, 270), (267, 266, 271), (263, 272, 268), (264, 268, 269), (265, 269, 270), (266, 270, 271), (267, 271, 272), (268, 272, 273), (269, 268, 273), (270, 269, 273), (271, 270, 273), (272, 271, 273), (274, 275, 276), (275, 274, 279), (274, 276, 277), (274, 277, 278), (274, 278, 279), (275, 279, 284), (276, 275, 280), (277, 276, 281), (278, 277, 282), (279, 278, 283), (275, 284, 280), (276, 280, 281), (277, 281, 282), (278, 282, 283), (279, 283, 284), (280, 284, 285), (281, 280, 285), (282, 281, 285), (283, 282, 285), (284, 283, 285), (286, 287, 288), (287, 286, 291), (286, 288, 289), (286, 289, 290), (286, 290, 291), (287, 291, 296), (288, 287, 292), (289, 288, 293), (290, 289, 294), (291, 290, 295), (287, 296, 292), (288, 292, 293), (289, 293, 294), (290, 294, 295), (291, 295, 296), (292, 296, 297), (293, 292, 297), (294, 293, 297), (295, 294, 297), (296, 295, 297), (330, 331, 361, 360, 359, 358, 357, 356, 355, 354, 353, 352, 351, 350, 349, 348, 347, 346, 345, 344, 343, 342, 341, 340, 339, 338, 337, 336, 335, 334, 333, 332), (362, 299, 298, 363), (364, 300, 299, 362), (365, 301, 300, 364), (366, 302, 301, 365), (367, 303, 302, 366), (368, 304, 303, 367), (369, 305, 304, 368), (370, 306, 305, 369), (371, 307, 306, 370), (372, 308, 307, 371), (373, 309, 308, 372), (374, 310, 309, 373), (375, 311, 310, 374), (376, 312, 311, 375), (377, 313, 312, 376), (378, 314, 313, 377), (379, 315, 314, 378), (380, 316, 315, 379), (381, 317, 316, 380), (382, 318, 317, 381), (383, 319, 318, 382), (384, 320, 319, 383), (385, 321, 320, 384), (386, 322, 321, 385), (387, 323, 322, 386), (388, 324, 323, 387), (389, 325, 324, 388), (390, 326, 325, 389), (391, 327, 326, 390), (392, 328, 327, 391), (393, 329, 328, 392), (363, 298, 329, 393), (394, 362, 363, 395), (396, 364, 362, 394), (397, 365, 364, 396), (398, 366, 365, 397), (399, 367, 366, 398), (400, 368, 367, 399), (401, 369, 368, 400), (402, 370, 369, 401), (403, 371, 370, 402), (404, 372, 371, 403), (405, 373, 372, 404), (406, 374, 373, 405), (407, 375, 374, 406), (408, 376, 375, 407), (409, 377, 376, 408), (410, 378, 377, 409), (411, 379, 378, 410), (412, 380, 379, 411), (413, 381, 380, 412), (414, 382, 381, 413), (415, 383, 382, 414), (416, 384, 383, 415), (417, 385, 384, 416), (418, 386, 385, 417), (419, 387, 386, 418), (420, 388, 387, 419), (421, 389, 388, 420), (422, 390, 389, 421), (423, 391, 390, 422), (424, 392, 391, 423), (425, 393, 392, 424), (395, 363, 393, 425), (426, 394, 395, 427), (428, 396, 394, 426), (429, 397, 396, 428), (430, 398, 397, 429), (431, 399, 398, 430), (432, 400, 399, 431), (433, 401, 400, 432), (434, 402, 401, 433), (435, 403, 402, 434), (436, 404, 403, 435), (437, 405, 404, 436), (438, 406, 405, 437), (439, 407, 406, 438), (440, 408, 407, 439), (441, 409, 408, 440), (442, 410, 409, 441), (443, 411, 410, 442), (444, 412, 411, 443), (445, 413, 412, 444), (446, 414, 413, 445), (447, 415, 414, 446), (448, 416, 415, 447), (449, 417, 416, 448), (450, 418, 417, 449), (451, 419, 418, 450), (452, 420, 419, 451), (453, 421, 420, 452), (454, 422, 421, 453), (455, 423, 422, 454), (456, 424, 423, 455), (457, 425, 424, 456), (427, 395, 425, 457), (458, 426, 427, 459), (460, 428, 426, 458), (461, 429, 428, 460), (462, 430, 429, 461), (463, 431, 430, 462), (464, 432, 431, 463), (465, 433, 432, 464), (466, 434, 433, 465), (467, 435, 434, 466), (468, 436, 435, 467), (469, 437, 436, 468), (470, 438, 437, 469), (471, 439, 438, 470), (472, 440, 439, 471), (473, 441, 440, 472), (474, 442, 441, 473), (475, 443, 442, 474), (476, 444, 443, 475), (477, 445, 444, 476), (478, 446, 445, 477), (479, 447, 446, 478), (480, 448, 447, 479), (481, 449, 448, 480), (482, 450, 449, 481), (483, 451, 450, 482), (484, 452, 451, 483), (485, 453, 452, 484), (486, 454, 453, 485), (487, 455, 454, 486), (488, 456, 455, 487), (489, 457, 456, 488), (459, 427, 457, 489), (490, 458, 459, 491), (492, 460, 458, 490), (493, 461, 460, 492), (494, 462, 461, 493), (495, 463, 462, 494), (496, 464, 463, 495), (497, 465, 464, 496), (498, 466, 465, 497), (499, 467, 466, 498), (500, 468, 467, 499), (501, 469, 468, 500), (502, 470, 469, 501), (503, 471, 470, 502), (504, 472, 471, 503), (505, 473, 472, 504), (506, 474, 473, 505), (507, 475, 474, 506), (508, 476, 475, 507), (509, 477, 476, 508), (510, 478, 477, 509), (511, 479, 478, 510), (512, 480, 479, 511), (513, 481, 480, 512), (514, 482, 481, 513), (515, 483, 482, 514), (516, 484, 483, 515), (517, 485, 484, 516), (518, 486, 485, 517), (519, 487, 486, 518), (520, 488, 487, 519), (521, 489, 488, 520), (491, 459, 489, 521), (522, 490, 491, 523), (524, 492, 490, 522), (525, 493, 492, 524), (526, 494, 493, 525), (527, 495, 494, 526), (528, 496, 495, 527), (529, 497, 496, 528), (530, 498, 497, 529), (531, 499, 498, 530), (532, 500, 499, 531), (533, 501, 500, 532), (534, 502, 501, 533), (535, 503, 502, 534), (536, 504, 503, 535), (537, 505, 504, 536), (538, 506, 505, 537), (539, 507, 506, 538), (540, 508, 507, 539), (541, 509, 508, 540), (542, 510, 509, 541), (543, 511, 510, 542), (544, 512, 511, 543), (545, 513, 512, 544), (546, 514, 513, 545), (547, 515, 514, 546), (548, 516, 515, 547), (549, 517, 516, 548), (550, 518, 517, 549), (551, 519, 518, 550), (552, 520, 519, 551), (553, 521, 520, 552), (523, 491, 521, 553), (554, 522, 523, 555), (556, 524, 522, 554), (557, 525, 524, 556), (558, 526, 525, 557), (559, 527, 526, 558), (560, 528, 527, 559), (561, 529, 528, 560), (562, 530, 529, 561), (563, 531, 530, 562), (564, 532, 531, 563), (565, 533, 532, 564), (566, 534, 533, 565), (567, 535, 534, 566), (568, 536, 535, 567), (569, 537, 536, 568), (570, 538, 537, 569), (571, 539, 538, 570), (572, 540, 539, 571), (573, 541, 540, 572), (574, 542, 541, 573), (575, 543, 542, 574), (576, 544, 543, 575), (577, 545, 544, 576), (578, 546, 545, 577), (579, 547, 546, 578), (580, 548, 547, 579), (581, 549, 548, 580), (582, 550, 549, 581), (583, 551, 550, 582), (584, 552, 551, 583), (585, 553, 552, 584), (555, 523, 553, 585), (586, 554, 555, 587), (588, 556, 554, 586), (589, 557, 556, 588), (590, 558, 557, 589), (591, 559, 558, 590), (592, 560, 559, 591), (593, 561, 560, 592), (594, 562, 561, 593), (595, 563, 562, 594), (596, 564, 563, 595), (597, 565, 564, 596), (598, 566, 565, 597), (599, 567, 566, 598), (600, 568, 567, 599), (601, 569, 568, 600), (602, 570, 569, 601), (603, 571, 570, 602), (604, 572, 571, 603), (605, 573, 572, 604), (606, 574, 573, 605), (607, 575, 574, 606), (608, 576, 575, 607), (609, 577, 576, 608), (610, 578, 577, 609), (611, 579, 578, 610), (612, 580, 579, 611), (613, 581, 580, 612), (614, 582, 581, 613), (615, 583, 582, 614), (616, 584, 583, 615), (617, 585, 584, 616), (587, 555, 585, 617), (330, 586, 587, 331), (332, 588, 586, 330), (333, 589, 588, 332), (334, 590, 589, 333), (335, 591, 590, 334), (336, 592, 591, 335), (337, 593, 592, 336), (338, 594, 593, 337), (339, 595, 594, 338), (340, 596, 595, 339), (341, 597, 596, 340), (342, 598, 597, 341), (343, 599, 598, 342), (344, 600, 599, 343), (345, 601, 600, 344), (346, 602, 601, 345), (347, 603, 602, 346), (348, 604, 603, 347), (349, 605, 604, 348), (350, 606, 605, 349), (351, 607, 606, 350), (352, 608, 607, 351), (353, 609, 608, 352), (354, 610, 609, 353), (355, 611, 610, 354), (356, 612, 611, 355), (357, 613, 612, 356), (358, 614, 613, 357), (359, 615, 614, 358), (360, 616, 615, 359), (361, 617, 616, 360), (331, 587, 617, 361)])
me_cube.polygons.foreach_set('use_smooth', [1, 1, 1, 1, 1, 1, 1, 1, 1, 1, 1, 1, 1, 1, 1, 1, 1, 1, 1, 1, 1, 1, 1, 1, 1, 1, 1, 1, 1, 1, 1, 1, 1, 1, 1, 1, 1, 1, 1, 1, 1, 1, 1, 1, 1, 1, 1, 1, 1, 1, 1, 1, 1, 1, 1, 1, 1, 1, 1, 1, 1, 1, 1, 1, 1, 1, 1, 1, 1, 1, 1, 1, 1, 1, 1, 1, 1, 1, 1, 1, 1, 1, 1, 1, 1, 1, 1, 1, 1, 1, 1, 1, 1, 1, 1, 1, 1, 1, 1, 1, 1, 1, 1, 1, 1, 1, 1, 1, 1, 1, 1, 1, 1, 1, 1, 1, 1, 1, 1, 1, 1, 1, 1, 1, 1, 1, 1, 1, 1, 1, 1, 1, 1, 1, 1, 1, 1, 1, 1, 1, 1, 1, 1, 1, 1, 1, 1, 1, 1, 1, 1, 1, 1, 1, 1, 1, 1, 1, 1, 1, 1, 1, 1, 1, 1, 1, 1, 1, 1, 1, 1, 1, 1, 1, 1, 1, 1, 1, 1, 1, 1, 1, 1, 1, 1, 1, 1, 1, 1, 1, 1, 1, 1, 1, 1, 1, 1, 1, 1, 1, 1, 1, 1, 1, 1, 1, 1, 1, 1, 1, 1, 1, 1, 1, 1, 1, 1, 1, 1, 1, 1, 1, 1, 1, 1, 1, 1, 1, 1, 1, 1, 1, 1, 1, 1, 1, 1, 1, 1, 1, 1, 1, 1, 1, 1, 1, 1, 1, 1, 1, 1, 1, 1, 1, 1, 1, 1, 1, 1, 1, 1, 1, 1, 1, 1, 1, 1, 1, 1, 1, 1, 1, 1, 1, 1, 1, 1, 1, 1, 1, 1, 1, 1, 1, 1, 1, 1, 1, 1, 1, 1, 1, 1, 1, 1, 1, 1, 1, 1, 1, 1, 1, 1, 1, 1, 1, 1, 1, 1, 1, 1, 1, 1, 1, 1, 1, 1, 1, 1, 1, 1, 1, 1, 1, 1, 1, 1, 1, 1, 1, 1, 1, 1, 1, 1, 1, 1, 1, 1, 1, 1, 1, 1, 1, 0, 0, 0, 0, 0, 0, 0, 0, 0, 0, 0, 0, 0, 0, 0, 0, 0, 0, 0, 0, 0, 0, 0, 0, 0, 0, 0, 0, 0, 0, 0, 0, 0, 0, 0, 0, 0, 0, 0, 0, 0, 0, 0, 0, 0, 0, 0, 0, 0, 0, 0, 0, 0, 0, 0, 0, 0, 0, 0, 0, 0, 0, 0, 0, 0, 0, 0, 0, 0, 0, 0, 0, 0, 0, 0, 0, 0, 0, 0, 0, 0, 0, 0, 0, 0, 0, 0, 0, 0, 0, 0, 0, 0, 0, 0, 0, 0, 0, 0, 0, 0, 0, 0, 0, 0, 0, 0, 0, 0, 0, 0, 0, 0, 0, 0, 0, 0, 0, 0, 0, 0, 0, 0, 0, 0, 0, 0, 0, 0, 0, 0, 0, 0, 0, 0, 0, 0, 0, 0, 0, 0, 0, 0, 0, 0, 0, 0, 0, 0, 0, 0, 0, 0, 0, 0, 0, 0, 0, 0, 0, 0, 0, 0, 0, 0, 0, 0, 0, 0, 0, 0, 0, 0, 0, 0, 0, 0, 0, 0, 0, 0, 0, 0, 0, 0, 0, 0, 0, 0, 0, 0, 0, 0, 0, 0, 0, 0, 0, 0, 0, 0, 0, 0, 0, 0, 0, 0, 0, 0, 0, 0, 0, 0, 0, 0, 0, 0, 0, 0, 0, 0, 0, 0, 0, 0, 0, 0, 0, 0, 0, 0, 0, 0, 0, 0, 0, 0, 0, 0, 0, 0, 0, 0, 0, 0, 0, 0, 0, 0, 0, 0, 0, 0, 0, 0, 0, 0, 0, 0, 0, 0, 0, 0, 0, 0, 0, 0, 0, 0, 0, 0, 0, 0, 0, 0, 0, 0, 0, 0, 0, 0, 0, 0, 0, 0, 0, 0, 0, 0])
me_cube.polygons.foreach_set('material_index', [0, 0, 0, 0, 0, 0, 0, 0, 0, 0, 0, 0, 0, 0, 0, 0, 0, 0, 0, 0, 0, 0, 0, 0, 0, 0, 0, 0, 0, 0, 0, 0, 0, 0, 0, 0, 0, 0, 0, 0, 0, 0, 0, 0, 0, 0, 0, 0, 0, 0, 0, 0, 0, 0, 0, 0, 0, 0, 0, 0, 0, 0, 0, 0, 0, 0, 0, 0, 0, 0, 0, 0, 0, 0, 0, 0, 0, 0, 0, 0, 0, 0, 0, 0, 0, 0, 0, 0, 0, 0, 0, 0, 0, 0, 0, 0, 0, 0, 0, 0, 0, 0, 0, 0, 0, 0, 0, 0, 0, 0, 0, 0, 0, 0, 0, 0, 0, 0, 0, 0, 0, 0, 0, 0, 0, 0, 0, 0, 0, 0, 0, 0, 0, 0, 0, 0, 0, 0, 0, 0, 0, 0, 0, 0, 0, 0, 0, 0, 0, 0, 0, 0, 0, 0, 0, 0, 0, 0, 0, 0, 0, 0, 0, 0, 0, 0, 0, 0, 0, 0, 0, 0, 0, 0, 0, 0, 0, 0, 0, 0, 0, 0, 0, 0, 0, 0, 0, 0, 0, 0, 0, 0, 0, 0, 0, 0, 0, 0, 0, 0, 0, 0, 0, 0, 0, 0, 0, 0, 0, 0, 0, 0, 0, 0, 0, 0, 0, 0, 0, 0, 0, 0, 0, 0, 0, 0, 0, 0, 0, 0, 0, 0, 0, 0, 0, 0, 0, 0, 0, 0, 0, 0, 0, 0, 0, 0, 0, 0, 0, 0, 0, 0, 0, 0, 0, 0, 0, 0, 0, 0, 0, 0, 0, 0, 0, 0, 0, 0, 0, 0, 0, 0, 0, 0, 0, 0, 0, 0, 0, 0, 0, 0, 0, 0, 0, 0, 0, 0, 0, 0, 0, 0, 0, 0, 0, 0, 0, 0, 0, 0, 0, 0, 0, 0, 0, 0, 0, 0, 0, 0, 0, 0, 0, 0, 0, 0, 0, 0, 0, 0, 0, 0, 0, 0, 0, 0, 0, 0, 0, 0, 0, 0, 0, 0, 0, 0, 0, 0, 0, 0, 0, 0, 0, 0, 2, 1, 1, 1, 1, 1, 1, 1, 1, 1, 1, 1, 1, 1, 1, 1, 1, 1, 1, 1, 1, 1, 1, 1, 1, 1, 1, 1, 1, 1, 1, 1, 1, 2, 2, 2, 2, 2, 2, 2, 2, 2, 2, 2, 2, 2, 2, 2, 2, 2, 2, 2, 2, 2, 2, 2, 2, 2, 2, 2, 2, 2, 2, 2, 2, 1, 1, 1, 1, 1, 1, 1, 1, 1, 1, 1, 1, 1, 1, 1, 1, 1, 1, 1, 1, 1, 1, 1, 1, 1, 1, 1, 1, 1, 1, 1, 1, 2, 2, 2, 2, 2, 2, 2, 2, 2, 2, 2, 2, 2, 2, 2, 2, 2, 2, 2, 2, 2, 2, 2, 2, 2, 2, 2, 2, 2, 2, 2, 2, 1, 1, 1, 1, 1, 1, 1, 1, 1, 1, 1, 1, 1, 1, 1, 1, 1, 1, 1, 1, 1, 1, 1, 1, 1, 1, 1, 1, 1, 1, 1, 1, 2, 2, 2, 2, 2, 2, 2, 2, 2, 2, 2, 2, 2, 2, 2, 2, 2, 2, 2, 2, 2, 2, 2, 2, 2, 2, 2, 2, 2, 2, 2, 2, 1, 1, 1, 1, 1, 1, 1, 1, 1, 1, 1, 1, 1, 1, 1, 1, 1, 1, 1, 1, 1, 1, 1, 1, 1, 1, 1, 1, 1, 1, 1, 1, 2, 2, 2, 2, 2, 2, 2, 2, 2, 2, 2, 2, 2, 2, 2, 2, 2, 2, 2, 2, 2, 2, 2, 2, 2, 2, 2, 2, 2, 2, 2, 2, 1, 1, 1, 1, 1, 1, 1, 1, 1, 1, 1, 1, 1, 1, 1, 1, 1, 1, 1, 1, 1, 1, 1, 1, 1, 1, 1, 1, 1, 1, 1, 1])
_k = {(8, 16): 1.0, (16, 17): 1.0, (17, 18): 1.0, (9, 18): 1.0, (9, 19): 0.40784, (19, 20): 0.40784, (20, 21): 0.40784, (10, 21): 0.40784, (10, 22): 0.40784, (22, 23): 0.40784, (23, 24): 0.40784, (11, 24): 0.40784, (11, 25): 0.40784, (25, 26): 0.40784, (26, 27): 0.40784, (8, 27): 0.40784, (6, 28): 1.0, (28, 29): 1.0, (29, 30): 1.0, (8, 30): 1.0, (4, 37): 1.0, (37, 38): 1.0, (38, 39): 1.0, (6, 39): 1.0, (9, 46): 1.0, (46, 47): 1.0, (47, 48): 1.0, (4, 48): 1.0, (2, 52): 1.0, (52, 53): 1.0, (53, 54): 1.0, (0, 54): 1.0, (0, 55): 0.40784, (55, 56): 0.40784, (56, 57): 0.40784, (1, 57): 0.40784, (1, 58): 0.40784, (58, 59): 0.40784, (59, 60): 0.40784, (3, 60): 0.40784, (3, 61): 0.40784, (61, 62): 0.40784, (62, 63): 0.40784, (2, 63): 0.40784, (12, 76): 1.0, (76, 77): 1.0, (77, 78): 1.0, (13, 78): 1.0, (13, 79): 0.40784, (79, 80): 0.40784, (80, 81): 0.40784, (14, 81): 0.40784, (14, 82): 0.40784, (82, 83): 0.40784, (83, 84): 0.40784, (15, 84): 0.40784, (15, 85): 0.40784, (85, 86): 0.40784, (86, 87): 0.40784, (12, 87): 0.40784}
me_cube.attributes.new('crease_edge', 'FLOAT', 'EDGE').data.foreach_set('value', [_k.get((min(e.vertices), max(e.vertices)), 0.0) for e in me_cube.edges])
_uv = me_cube.uv_layers.new(name='UVMap')
_uv.uv.foreach_set('vector', [0.5816, 0.09015, 0.5876, 0.125, 0.5875, 0.125, 0.5816, 0.09018, 0.5876, 0.125, 0.5816, 0.1599, 0.5816, 0.1598, 0.5875, 0.125, 0.5816, 0.09018, 0.5875, 0.125, 0.587, 0.125, 0.5811, 0.09018, 0.5875, 0.125, 0.5816, 0.1598, 0.5811, 0.1598, 0.587, 0.125, 0.5647, 0.06026, 0.5829, 0.0896, 0.5816, 0.09015, 0.5637, 0.06127, 0.5829, 0.0896, 0.589, 0.125, 0.5876, 0.125, 0.5816, 0.09015, 0.589, 0.125, 0.5829, 0.1604, 0.5816, 0.1599, 0.5876, 0.125, 0.5829, 0.1604, 0.5647, 0.1897, 0.5637, 0.1887, 0.5816, 0.1599, 0.5816, 0.1599, 0.5637, 0.1887, 0.5637, 0.1887, 0.5816, 0.1598, 0.5816, 0.1598, 0.5637, 0.1887, 0.5634, 0.1884, 0.5811, 0.1598, 0.5811, 0.1598, 0.5634, 0.1884, 0.5611, 0.1861, 0.5728, 0.1609, 0.587, 0.125, 0.5811, 0.1598, 0.5728, 0.1609, 0.578, 0.125, 0.5811, 0.09018, 0.587, 0.125, 0.578, 0.125, 0.5728, 0.08909, 0.5634, 0.0616, 0.5811, 0.09018, 0.5728, 0.08909, 0.5611, 0.06392, 0.5637, 0.06134, 0.5816, 0.09018, 0.5811, 0.09018, 0.5634, 0.0616, 0.5637, 0.06127, 0.5816, 0.09015, 0.5816, 0.09018, 0.5637, 0.06134, 0.4376, 0.313, 0.5, 0.3132, 0.5, 0.375, 0.4375, 0.375, 0.5, 0.3132, 0.5624, 0.313, 0.5625, 0.375, 0.5, 0.375, 0.4375, 0.375, 0.5, 0.375, 0.5, 0.4375, 0.4375, 0.4375, 0.5, 0.375, 0.5625, 0.375, 0.5625, 0.4375, 0.5, 0.4375, 0.375, 0.25, 0.4399, 0.2598, 0.4376, 0.313, 0.375, 0.3125, 0.4399, 0.2598, 0.5, 0.2611, 0.5, 0.3132, 0.4376, 0.313, 0.5, 0.2611, 0.5601, 0.2598, 0.5624, 0.313, 0.5, 0.3132, 0.5601, 0.2598, 0.625, 0.25, 0.625, 0.3125, 0.5624, 0.313, 0.5624, 0.313, 0.625, 0.3125, 0.625, 0.375, 0.5625, 0.375, 0.5625, 0.375, 0.625, 0.375, 0.625, 0.4375, 0.5625, 0.4375, 0.5625, 0.4375, 0.625, 0.4375, 0.625, 0.5, 0.5625, 0.5, 0.5, 0.4375, 0.5625, 0.4375, 0.5625, 0.5, 0.5, 0.5, 0.4375, 0.4375, 0.5, 0.4375, 0.5, 0.5, 0.4375, 0.5, 0.375, 0.4375, 0.4375, 0.4375, 0.4375, 0.5, 0.375, 0.5, 0.375, 0.375, 0.4375, 0.375, 0.4375, 0.4375, 0.375, 0.4375, 0.375, 0.3125, 0.4376, 0.313, 0.4375, 0.375, 0.375, 0.375, 0.4375, 0.5625, 0.5, 0.5625, 0.5, 0.625, 0.4375, 0.625, 0.5, 0.5625, 0.5625, 0.5625, 0.5625, 0.625, 0.5, 0.625, 0.4375, 0.625, 0.5, 0.625, 0.5, 0.6875, 0.4375, 0.6875, 0.5, 0.625, 0.5625, 0.625, 0.5625, 0.6875, 0.5, 0.6875, 0.375, 0.5, 0.4375, 0.5, 0.4375, 0.5625, 0.375, 0.5625, 0.4375, 0.5, 0.5, 0.5, 0.5, 0.5625, 0.4375, 0.5625, 0.5, 0.5, 0.5625, 0.5, 0.5625, 0.5625, 0.5, 0.5625, 0.5625, 0.5, 0.625, 0.5, 0.625, 0.5625, 0.5625, 0.5625, 0.5625, 0.5625, 0.625, 0.5625, 0.625, 0.625, 0.5625, 0.625, 0.5625, 0.625, 0.625, 0.625, 0.625, 0.6875, 0.5625, 0.6875, 0.5625, 0.6875, 0.625, 0.6875, 0.625, 0.75, 0.5625, 0.75, 0.5, 0.6875, 0.5625, 0.6875, 0.5625, 0.75, 0.5, 0.75, 0.4375, 0.6875, 0.5, 0.6875, 0.5, 0.75, 0.4375, 0.75, 0.375, 0.6875, 0.4375, 0.6875, 0.4375, 0.75, 0.375, 0.75, 0.375, 0.625, 0.4375, 0.625, 0.4375, 0.6875, 0.375, 0.6875, 0.375, 0.5625, 0.4375, 0.5625, 0.4375, 0.625, 0.375, 0.625, 0.4375, 0.8125, 0.5, 0.8125, 0.5, 0.875, 0.4375, 0.875, 0.5, 0.8125, 0.5625, 0.8125, 0.5625, 0.875, 0.5, 0.875, 0.4375, 0.875, 0.5, 0.875, 0.5, 0.9375, 0.4375, 0.9375, 0.5, 0.875, 0.5625, 0.875, 0.5625, 0.9375, 0.5, 0.9375, 0.375, 0.75, 0.4375, 0.75, 0.4375, 0.8125, 0.375, 0.8125, 0.4375, 0.75, 0.5, 0.75, 0.5, 0.8125, 0.4375, 0.8125, 0.5, 0.75, 0.5625, 0.75, 0.5625, 0.8125, 0.5, 0.8125, 0.5625, 0.75, 0.625, 0.75, 0.625, 0.8125, 0.5625, 0.8125, 0.5625, 0.8125, 0.625, 0.8125, 0.625, 0.875, 0.5625, 0.875, 0.5625, 0.875, 0.625, 0.875, 0.625, 0.9375, 0.5625, 0.9375, 0.5625, 0.9375, 0.625, 0.9375, 0.625, 1.0, 0.5625, 1.0, 0.5, 0.9375, 0.5625, 0.9375, 0.5625, 1.0, 0.5, 1.0, 0.4375, 0.9375, 0.5, 0.9375, 0.5, 1.0, 0.4375, 1.0, 0.375, 0.9375, 0.4375, 0.9375, 0.4375, 1.0, 0.375, 1.0, 0.375, 0.875, 0.4375, 0.875, 0.4375, 0.9375, 0.375, 0.9375, 0.375, 0.8125, 0.4375, 0.8125, 0.4375, 0.875, 0.375, 0.875, 0.1875, 0.5625, 0.25, 0.5625, 0.25, 0.625, 0.1875, 0.625, 0.25, 0.5625, 0.3125, 0.5625, 0.3125, 0.625, 0.25, 0.625, 0.1875, 0.625, 0.25, 0.625, 0.25, 0.6875, 0.1875, 0.6875, 0.25, 0.625, 0.3125, 0.625, 0.3125, 0.6875, 0.25, 0.6875, 0.125, 0.5, 0.1875, 0.5, 0.1875, 0.5625, 0.125, 0.5625, 0.1875, 0.5, 0.25, 0.5, 0.25, 0.5625, 0.1875, 0.5625, 0.25, 0.5, 0.3125, 0.5, 0.3125, 0.5625, 0.25, 0.5625, 0.3125, 0.5, 0.375, 0.5, 0.375, 0.5625, 0.3125, 0.5625, 0.3125, 0.5625, 0.375, 0.5625, 0.375, 0.625, 0.3125, 0.625, 0.3125, 0.625, 0.375, 0.625, 0.375, 0.6875, 0.3125, 0.6875, 0.3125, 0.6875, 0.375, 0.6875, 0.375, 0.75, 0.3125, 0.75, 0.25, 0.6875, 0.3125, 0.6875, 0.3125, 0.75, 0.25, 0.75, 0.1875, 0.6875, 0.25, 0.6875, 0.25, 0.75, 0.1875, 0.75, 0.125, 0.6875, 0.1875, 0.6875, 0.1875, 0.75, 0.125, 0.75, 0.125, 0.625, 0.1875, 0.625, 0.1875, 0.6875, 0.125, 0.6875, 0.125, 0.5625, 0.1875, 0.5625, 0.1875, 0.625, 0.125, 0.625, 0.6875, 0.5625, 0.75, 0.5625, 0.75, 0.625, 0.6875, 0.625, 0.75, 0.5625, 0.8125, 0.5625, 0.8125, 0.625, 0.75, 0.625, 0.6875, 0.625, 0.75, 0.625, 0.75, 0.6875, 0.6875, 0.6875, 0.75, 0.625, 0.8125, 0.625, 0.8125, 0.6875, 0.75, 0.6875, 0.625, 0.5, 0.6875, 0.5, 0.6875, 0.5625, 0.625, 0.5625, 0.6875, 0.5, 0.75, 0.5, 0.75, 0.5625, 0.6875, 0.5625, 0.75, 0.5, 0.8125, 0.5, 0.8125, 0.5625, 0.75, 0.5625, 0.8125, 0.5, 0.875, 0.5, 0.875, 0.5625, 0.8125, 0.5625, 0.8125, 0.5625, 0.875, 0.5625, 0.875, 0.625, 0.8125, 0.625, 0.8125, 0.625, 0.875, 0.625, 0.875, 0.6875, 0.8125, 0.6875, 0.8125, 0.6875, 0.875, 0.6875, 0.875, 0.75, 0.8125, 0.75, 0.75, 0.6875, 0.8125, 0.6875, 0.8125, 0.75, 0.75, 0.75, 0.6875, 0.6875, 0.75, 0.6875, 0.75, 0.75, 0.6875, 0.75, 0.625, 0.6875, 0.6875, 0.6875, 0.6875, 0.75, 0.625, 0.75, 0.625, 0.625, 0.6875, 0.625, 0.6875, 0.6875, 0.625, 0.6875, 0.625, 0.5625, 0.6875, 0.5625, 0.6875, 0.625, 0.625, 0.625, 0.4118, 0.08719, 0.4055, 0.125, 0.3972, 0.125, 0.4032, 0.08242, 0.4055, 0.125, 0.4118, 0.1628, 0.4032, 0.1676, 0.3972, 0.125, 0.4032, 0.08242, 0.3972, 0.125, 0.3868, 0.125, 0.391, 0.07422, 0.3972, 0.125, 0.4032, 0.1676, 0.391, 0.1758, 0.3868, 0.125, 0.4354, 0.06033, 0.4184, 0.09012, 0.4118, 0.08719, 0.4309, 0.05593, 0.4184, 0.09012, 0.4125, 0.125, 0.4055, 0.125, 0.4118, 0.08719, 0.4125, 0.125, 0.4184, 0.1599, 0.4118, 0.1628, 0.4055, 0.125, 0.4184, 0.1599, 0.4354, 0.1897, 0.4309, 0.1941, 0.4118, 0.1628, 0.4118, 0.1628, 0.4309, 0.1941, 0.423, 0.202, 0.4032, 0.1676, 0.4032, 0.1676, 0.423, 0.202, 0.409, 0.2161, 0.391, 0.1758, 0.391, 0.1758, 0.409, 0.2161, 0.375, 0.25, 0.375, 0.1875, 0.3868, 0.125, 0.391, 0.1758, 0.375, 0.1875, 0.375, 0.125, 0.391, 0.07422, 0.3868, 0.125, 0.375, 0.125, 0.375, 0.0625, 0.409, 0.034, 0.391, 0.07422, 0.375, 0.0625, 0.375, 0.0, 0.423, 0.04803, 0.4032, 0.08242, 0.391, 0.07422, 0.409, 0.034, 0.4309, 0.05593, 0.4118, 0.08719, 0.4032, 0.08242, 0.423, 0.04803, 0.5378, 0.03672, 0.5, 0.0304, 0.5, 0.0222, 0.5426, 0.02823, 0.5, 0.0304, 0.4622, 0.03672, 0.4574, 0.02823, 0.5, 0.0222, 0.5426, 0.02823, 0.5, 0.0222, 0.5, 0.01175, 0.5508, 0.01596, 0.5, 0.0222, 0.4574, 0.02823, 0.4492, 0.01596, 0.5, 0.01175, 0.5647, 0.06026, 0.5354, 0.04205, 0.5378, 0.03672, 0.5691, 0.05592, 0.5354, 0.04205, 0.5, 0.03598, 0.5, 0.0304, 0.5378, 0.03672, 0.5, 0.03598, 0.4646, 0.04205, 0.4622, 0.03672, 0.5, 0.0304, 0.4646, 0.04205, 0.4354, 0.06033, 0.4309, 0.05593, 0.4622, 0.03672, 0.4622, 0.03672, 0.4309, 0.05593, 0.423, 0.04803, 0.4574, 0.02823, 0.4574, 0.02823, 0.423, 0.04803, 0.409, 0.034, 0.4492, 0.01596, 0.4492, 0.01596, 0.409, 0.034, 0.375, 0.0, 0.4375, 0.0, 0.5, 0.01175, 0.4492, 0.01596, 0.4375, 0.0, 0.5, 0.0, 0.5508, 0.01596, 0.5, 0.01175, 0.5, 0.0, 0.5625, 0.0, 0.591, 0.034, 0.5508, 0.01596, 0.5625, 0.0, 0.625, 0.0, 0.577, 0.04803, 0.5426, 0.02823, 0.5508, 0.01596, 0.591, 0.034, 0.5691, 0.05592, 0.5378, 0.03672, 0.5426, 0.02823, 0.577, 0.04803, 0.5883, 0.1628, 0.5946, 0.125, 0.6028, 0.125, 0.5968, 0.1676, 0.5946, 0.125, 0.5883, 0.08716, 0.5968, 0.08242, 0.6028, 0.125, 0.5968, 0.1676, 0.6028, 0.125, 0.6132, 0.125, 0.609, 0.1758, 0.6028, 0.125, 0.5968, 0.08242, 0.609, 0.07422, 0.6132, 0.125, 0.5647, 0.1897, 0.5829, 0.1604, 0.5883, 0.1628, 0.5691, 0.1941, 0.5829, 0.1604, 0.589, 0.125, 0.5946, 0.125, 0.5883, 0.1628, 0.589, 0.125, 0.5829, 0.0896, 0.5883, 0.08716, 0.5946, 0.125, 0.5829, 0.0896, 0.5647, 0.06026, 0.5691, 0.05592, 0.5883, 0.08716, 0.5883, 0.08716, 0.5691, 0.05592, 0.577, 0.04803, 0.5968, 0.08242, 0.5968, 0.08242, 0.577, 0.04803, 0.591, 0.034, 0.609, 0.07422, 0.609, 0.07422, 0.591, 0.034, 0.625, 0.0, 0.625, 0.0625, 0.6132, 0.125, 0.609, 0.07422, 0.625, 0.0625, 0.625, 0.125, 0.609, 0.1758, 0.6132, 0.125, 0.625, 0.125, 0.625, 0.1875, 0.591, 0.2161, 0.609, 0.1758, 0.625, 0.1875, 0.625, 0.25, 0.577, 0.202, 0.5968, 0.1676, 0.609, 0.1758, 0.591, 0.2161, 0.5691, 0.1941, 0.5883, 0.1628, 0.5968, 0.1676, 0.577, 0.202, 0.4622, 0.2133, 0.5, 0.2196, 0.5, 0.2278, 0.4574, 0.2218, 0.5, 0.2196, 0.5378, 0.2133, 0.5426, 0.2218, 0.5, 0.2278, 0.4574, 0.2218, 0.5, 0.2278, 0.5, 0.2389, 0.4493, 0.2346, 0.5, 0.2278, 0.5426, 0.2218, 0.5507, 0.2346, 0.5, 0.2389, 0.4354, 0.1897, 0.4646, 0.2079, 0.4622, 0.2133, 0.4309, 0.1941, 0.4646, 0.2079, 0.5, 0.214, 0.5, 0.2196, 0.4622, 0.2133, 0.5, 0.214, 0.5354, 0.2079, 0.5378, 0.2133, 0.5, 0.2196, 0.5354, 0.2079, 0.5647, 0.1897, 0.5691, 0.1941, 0.5378, 0.2133, 0.5378, 0.2133, 0.5691, 0.1941, 0.577, 0.202, 0.5426, 0.2218, 0.5426, 0.2218, 0.577, 0.202, 0.591, 0.2161, 0.5507, 0.2346, 0.5507, 0.2346, 0.591, 0.2161, 0.625, 0.25, 0.5601, 0.2598, 0.5, 0.2389, 0.5507, 0.2346, 0.5601, 0.2598, 0.5, 0.2611, 0.4493, 0.2346, 0.5, 0.2389, 0.5, 0.2611, 0.4399, 0.2598, 0.409, 0.2161, 0.4493, 0.2346, 0.4399, 0.2598, 0.375, 0.25, 0.423, 0.202, 0.4574, 0.2218, 0.4493, 0.2346, 0.409, 0.2161, 0.4309, 0.1941, 0.4622, 0.2133, 0.4574, 0.2218, 0.423, 0.202, 0.4589, 0.08439, 0.5, 0.0818, 0.5, 0.125, 0.4562, 0.125, 0.5, 0.0818, 0.5407, 0.08434, 0.5432, 0.125, 0.5, 0.125, 0.4562, 0.125, 0.5, 0.125, 0.5, 0.1682, 0.4589, 0.1656, 0.5, 0.125, 0.5432, 0.125, 0.5407, 0.1657, 0.5, 0.1682, 0.4377, 0.06425, 0.464, 0.05218, 0.4589, 0.08439, 0.4187, 0.09046, 0.464, 0.05218, 0.5, 0.04705, 0.5, 0.0818, 0.4589, 0.08439, 0.5, 0.04705, 0.5359, 0.05217, 0.5407, 0.08434, 0.5, 0.0818, 0.5359, 0.05217, 0.5611, 0.06392, 0.5728, 0.08909, 0.5407, 0.08434, 0.5407, 0.08434, 0.5728, 0.08909, 0.578, 0.125, 0.5432, 0.125, 0.5432, 0.125, 0.578, 0.125, 0.5728, 0.1609, 0.5407, 0.1657, 0.5407, 0.1657, 0.5728, 0.1609, 0.5611, 0.1861, 0.5359, 0.1978, 0.5, 0.1682, 0.5407, 0.1657, 0.5359, 0.1978, 0.5, 0.203, 0.4589, 0.1656, 0.5, 0.1682, 0.5, 0.203, 0.464, 0.1978, 0.4187, 0.1595, 0.4589, 0.1656, 0.464, 0.1978, 0.4377, 0.1858, 0.4125, 0.125, 0.4562, 0.125, 0.4589, 0.1656, 0.4187, 0.1595, 0.4187, 0.09046, 0.4589, 0.08439, 0.4562, 0.125, 0.4125, 0.125, 0.4184, 0.1598, 0.4125, 0.125, 0.4125, 0.125, 0.4184, 0.1598, 0.4125, 0.125, 0.4184, 0.09017, 0.4184, 0.09018, 0.4125, 0.125, 0.4184, 0.1598, 0.4125, 0.125, 0.4125, 0.125, 0.4185, 0.1598, 0.4125, 0.125, 0.4184, 0.09018, 0.4185, 0.09023, 0.4125, 0.125, 0.4354, 0.1897, 0.4184, 0.1599, 0.4184, 0.1598, 0.4363, 0.1887, 0.4184, 0.1599, 0.4125, 0.125, 0.4125, 0.125, 0.4184, 0.1598, 0.4125, 0.125, 0.4184, 0.09012, 0.4184, 0.09017, 0.4125, 0.125, 0.4184, 0.09012, 0.4354, 0.06033, 0.4363, 0.06128, 0.4184, 0.09017, 0.4184, 0.09017, 0.4363, 0.06128, 0.4363, 0.06134, 0.4184, 0.09018, 0.4184, 0.09018, 0.4363, 0.06134, 0.4365, 0.06161, 0.4185, 0.09023, 0.4185, 0.09023, 0.4365, 0.06161, 0.4377, 0.06425, 0.4187, 0.09046, 0.4125, 0.125, 0.4185, 0.09023, 0.4187, 0.09046, 0.4125, 0.125, 0.4185, 0.1598, 0.4125, 0.125, 0.4125, 0.125, 0.4187, 0.1595, 0.4365, 0.1884, 0.4185, 0.1598, 0.4187, 0.1595, 0.4377, 0.1858, 0.4363, 0.1887, 0.4184, 0.1598, 0.4185, 0.1598, 0.4365, 0.1884, 0.4363, 0.1887, 0.4184, 0.1598, 0.4184, 0.1598, 0.4363, 0.1887, 0.5349, 0.2066, 0.5, 0.2126, 0.5, 0.2125, 0.5348, 0.2066, 0.5, 0.2126, 0.4651, 0.2066, 0.4652, 0.2066, 0.5, 0.2125, 0.5348, 0.2066, 0.5, 0.2125, 0.5, 0.212, 0.5348, 0.2061, 0.5, 0.2125, 0.4652, 0.2066, 0.4652, 0.2061, 0.5, 0.212, 0.5647, 0.1897, 0.5354, 0.2079, 0.5349, 0.2066, 0.5637, 0.1887, 0.5354, 0.2079, 0.5, 0.214, 0.5, 0.2126, 0.5349, 0.2066, 0.5, 0.214, 0.4646, 0.2079, 0.4651, 0.2066, 0.5, 0.2126, 0.4646, 0.2079, 0.4354, 0.1897, 0.4363, 0.1887, 0.4651, 0.2066, 0.4651, 0.2066, 0.4363, 0.1887, 0.4363, 0.1887, 0.4652, 0.2066, 0.4652, 0.2066, 0.4363, 0.1887, 0.4365, 0.1884, 0.4652, 0.2061, 0.4652, 0.2061, 0.4365, 0.1884, 0.4377, 0.1858, 0.464, 0.1978, 0.5, 0.212, 0.4652, 0.2061, 0.464, 0.1978, 0.5, 0.203, 0.5348, 0.2061, 0.5, 0.212, 0.5, 0.203, 0.5359, 0.1978, 0.5634, 0.1884, 0.5348, 0.2061, 0.5359, 0.1978, 0.5611, 0.1861, 0.5637, 0.1887, 0.5348, 0.2066, 0.5348, 0.2061, 0.5634, 0.1884, 0.5637, 0.1887, 0.5349, 0.2066, 0.5348, 0.2066, 0.5637, 0.1887, 0.4651, 0.04335, 0.5, 0.03738, 0.5, 0.03747, 0.4652, 0.04343, 0.5, 0.03738, 0.5349, 0.04335, 0.5348, 0.04343, 0.5, 0.03747, 0.4652, 0.04343, 0.5, 0.03747, 0.5, 0.03804, 0.4652, 0.04394, 0.5, 0.03747, 0.5348, 0.04343, 0.5348, 0.04394, 0.5, 0.03804, 0.4354, 0.06033, 0.4646, 0.04205, 0.4651, 0.04335, 0.4363, 0.06128, 0.4646, 0.04205, 0.5, 0.03598, 0.5, 0.03738, 0.4651, 0.04335, 0.5, 0.03598, 0.5354, 0.04205, 0.5349, 0.04335, 0.5, 0.03738, 0.5354, 0.04205, 0.5647, 0.06026, 0.5637, 0.06127, 0.5349, 0.04335, 0.5349, 0.04335, 0.5637, 0.06127, 0.5637, 0.06134, 0.5348, 0.04343, 0.5348, 0.04343, 0.5637, 0.06134, 0.5634, 0.0616, 0.5348, 0.04394, 0.5348, 0.04394, 0.5634, 0.0616, 0.5611, 0.06392, 0.5359, 0.05217, 0.5, 0.03804, 0.5348, 0.04394, 0.5359, 0.05217, 0.5, 0.04705, 0.4652, 0.04394, 0.5, 0.03804, 0.5, 0.04705, 0.464, 0.05218, 0.4365, 0.06161, 0.4652, 0.04394, 0.464, 0.05218, 0.4377, 0.06425, 0.4363, 0.06134, 0.4652, 0.04343, 0.4652, 0.04394, 0.4365, 0.06161, 0.4363, 0.06128, 0.4651, 0.04335, 0.4652, 0.04343, 0.4363, 0.06134, 0.1818, 0.0, 0.2727, 0.1575, 0.09091, 0.1575, 0.2727, 0.1575, 0.3636, 0.0, 0.4545, 0.1575, 0.9091, 0.0, 1.0, 0.1575, 0.8182, 0.1575, 0.7273, 0.0, 0.8182, 0.1575, 0.6364, 0.1575, 0.5455, 0.0, 0.6364, 0.1575, 0.4545, 0.1575, 0.2727, 0.1575, 0.4545, 0.1575, 0.3636, 0.3149, 0.09091, 0.1575, 0.2727, 0.1575, 0.1818, 0.3149, 0.8182, 0.1575, 1.0, 0.1575, 0.9091, 0.3149, 0.6364, 0.1575, 0.8182, 0.1575, 0.7273, 0.3149, 0.4545, 0.1575, 0.6364, 0.1575, 0.5455, 0.3149, 0.2727, 0.1575, 0.3636, 0.3149, 0.1818, 0.3149, 0.09091, 0.1575, 0.1818, 0.3149, 0.0, 0.3149, 0.8182, 0.1575, 0.9091, 0.3149, 0.7273, 0.3149, 0.6364, 0.1575, 0.7273, 0.3149, 0.5455, 0.3149, 0.4545, 0.1575, 0.5455, 0.3149, 0.3636, 0.3149, 0.1818, 0.3149, 0.3636, 0.3149, 0.2727, 0.4724, 0.0, 0.3149, 0.1818, 0.3149, 0.09091, 0.4724, 0.7273, 0.3149, 0.9091, 0.3149, 0.8182, 0.4724, 0.5455, 0.3149, 0.7273, 0.3149, 0.6364, 0.4724, 0.3636, 0.3149, 0.5455, 0.3149, 0.4545, 0.4724, 0.1818, 0.0, 0.2727, 0.1575, 0.09091, 0.1575, 0.2727, 0.1575, 0.3636, 0.0, 0.4545, 0.1575, 0.9091, 0.0, 1.0, 0.1575, 0.8182, 0.1575, 0.7273, 0.0, 0.8182, 0.1575, 0.6364, 0.1575, 0.5455, 0.0, 0.6364, 0.1575, 0.4545, 0.1575, 0.2727, 0.1575, 0.4545, 0.1575, 0.3636, 0.3149, 0.09091, 0.1575, 0.2727, 0.1575, 0.1818, 0.3149, 0.8182, 0.1575, 1.0, 0.1575, 0.9091, 0.3149, 0.6364, 0.1575, 0.8182, 0.1575, 0.7273, 0.3149, 0.4545, 0.1575, 0.6364, 0.1575, 0.5455, 0.3149, 0.2727, 0.1575, 0.3636, 0.3149, 0.1818, 0.3149, 0.09091, 0.1575, 0.1818, 0.3149, 0.0, 0.3149, 0.8182, 0.1575, 0.9091, 0.3149, 0.7273, 0.3149, 0.6364, 0.1575, 0.7273, 0.3149, 0.5455, 0.3149, 0.4545, 0.1575, 0.5455, 0.3149, 0.3636, 0.3149, 0.1818, 0.3149, 0.3636, 0.3149, 0.2727, 0.4724, 0.0, 0.3149, 0.1818, 0.3149, 0.09091, 0.4724, 0.7273, 0.3149, 0.9091, 0.3149, 0.8182, 0.4724, 0.5455, 0.3149, 0.7273, 0.3149, 0.6364, 0.4724, 0.3636, 0.3149, 0.5455, 0.3149, 0.4545, 0.4724, 0.1818, 0.0, 0.2727, 0.1575, 0.09091, 0.1575, 0.2727, 0.1575, 0.3636, 0.0, 0.4545, 0.1575, 0.9091, 0.0, 1.0, 0.1575, 0.8182, 0.1575, 0.7273, 0.0, 0.8182, 0.1575, 0.6364, 0.1575, 0.5455, 0.0, 0.6364, 0.1575, 0.4545, 0.1575, 0.2727, 0.1575, 0.4545, 0.1575, 0.3636, 0.3149, 0.09091, 0.1575, 0.2727, 0.1575, 0.1818, 0.3149, 0.8182, 0.1575, 1.0, 0.1575, 0.9091, 0.3149, 0.6364, 0.1575, 0.8182, 0.1575, 0.7273, 0.3149, 0.4545, 0.1575, 0.6364, 0.1575, 0.5455, 0.3149, 0.2727, 0.1575, 0.3636, 0.3149, 0.1818, 0.3149, 0.09091, 0.1575, 0.1818, 0.3149, 0.0, 0.3149, 0.8182, 0.1575, 0.9091, 0.3149, 0.7273, 0.3149, 0.6364, 0.1575, 0.7273, 0.3149, 0.5455, 0.3149, 0.4545, 0.1575, 0.5455, 0.3149, 0.3636, 0.3149, 0.1818, 0.3149, 0.3636, 0.3149, 0.2727, 0.4724, 0.0, 0.3149, 0.1818, 0.3149, 0.09091, 0.4724, 0.7273, 0.3149, 0.9091, 0.3149, 0.8182, 0.4724, 0.5455, 0.3149, 0.7273, 0.3149, 0.6364, 0.4724, 0.3636, 0.3149, 0.5455, 0.3149, 0.4545, 0.4724, 0.1818, 0.0, 0.2727, 0.1575, 0.09091, 0.1575, 0.2727, 0.1575, 0.3636, 0.0, 0.4545, 0.1575, 0.9091, 0.0, 1.0, 0.1575, 0.8182, 0.1575, 0.7273, 0.0, 0.8182, 0.1575, 0.6364, 0.1575, 0.5455, 0.0, 0.6364, 0.1575, 0.4545, 0.1575, 0.2727, 0.1575, 0.4545, 0.1575, 0.3636, 0.3149, 0.09091, 0.1575, 0.2727, 0.1575, 0.1818, 0.3149, 0.8182, 0.1575, 1.0, 0.1575, 0.9091, 0.3149, 0.6364, 0.1575, 0.8182, 0.1575, 0.7273, 0.3149, 0.4545, 0.1575, 0.6364, 0.1575, 0.5455, 0.3149, 0.2727, 0.1575, 0.3636, 0.3149, 0.1818, 0.3149, 0.09091, 0.1575, 0.1818, 0.3149, 0.0, 0.3149, 0.8182, 0.1575, 0.9091, 0.3149, 0.7273, 0.3149, 0.6364, 0.1575, 0.7273, 0.3149, 0.5455, 0.3149, 0.4545, 0.1575, 0.5455, 0.3149, 0.3636, 0.3149, 0.1818, 0.3149, 0.3636, 0.3149, 0.2727, 0.4724, 0.0, 0.3149, 0.1818, 0.3149, 0.09091, 0.4724, 0.7273, 0.3149, 0.9091, 0.3149, 0.8182, 0.4724, 0.5455, 0.3149, 0.7273, 0.3149, 0.6364, 0.4724, 0.3636, 0.3149, 0.5455, 0.3149, 0.4545, 0.4724, 0.1818, 0.0, 0.2727, 0.1575, 0.09091, 0.1575, 0.2727, 0.1575, 0.3636, 0.0, 0.4545, 0.1575, 0.9091, 0.0, 1.0, 0.1575, 0.8182, 0.1575, 0.7273, 0.0, 0.8182, 0.1575, 0.6364, 0.1575, 0.5455, 0.0, 0.6364, 0.1575, 0.4545, 0.1575, 0.2727, 0.1575, 0.4545, 0.1575, 0.3636, 0.3149, 0.09091, 0.1575, 0.2727, 0.1575, 0.1818, 0.3149, 0.8182, 0.1575, 1.0, 0.1575, 0.9091, 0.3149, 0.6364, 0.1575, 0.8182, 0.1575, 0.7273, 0.3149, 0.4545, 0.1575, 0.6364, 0.1575, 0.5455, 0.3149, 0.2727, 0.1575, 0.3636, 0.3149, 0.1818, 0.3149, 0.09091, 0.1575, 0.1818, 0.3149, 0.0, 0.3149, 0.8182, 0.1575, 0.9091, 0.3149, 0.7273, 0.3149, 0.6364, 0.1575, 0.7273, 0.3149, 0.5455, 0.3149, 0.4545, 0.1575, 0.5455, 0.3149, 0.3636, 0.3149, 0.1818, 0.3149, 0.3636, 0.3149, 0.2727, 0.4724, 0.0, 0.3149, 0.1818, 0.3149, 0.09091, 0.4724, 0.7273, 0.3149, 0.9091, 0.3149, 0.8182, 0.4724, 0.5455, 0.3149, 0.7273, 0.3149, 0.6364, 0.4724, 0.3636, 0.3149, 0.5455, 0.3149, 0.4545, 0.4724, 0.1818, 0.0, 0.2727, 0.1575, 0.09091, 0.1575, 0.2727, 0.1575, 0.3636, 0.0, 0.4545, 0.1575, 0.9091, 0.0, 1.0, 0.1575, 0.8182, 0.1575, 0.7273, 0.0, 0.8182, 0.1575, 0.6364, 0.1575, 0.5455, 0.0, 0.6364, 0.1575, 0.4545, 0.1575, 0.2727, 0.1575, 0.4545, 0.1575, 0.3636, 0.3149, 0.09091, 0.1575, 0.2727, 0.1575, 0.1818, 0.3149, 0.8182, 0.1575, 1.0, 0.1575, 0.9091, 0.3149, 0.6364, 0.1575, 0.8182, 0.1575, 0.7273, 0.3149, 0.4545, 0.1575, 0.6364, 0.1575, 0.5455, 0.3149, 0.2727, 0.1575, 0.3636, 0.3149, 0.1818, 0.3149, 0.09091, 0.1575, 0.1818, 0.3149, 0.0, 0.3149, 0.8182, 0.1575, 0.9091, 0.3149, 0.7273, 0.3149, 0.6364, 0.1575, 0.7273, 0.3149, 0.5455, 0.3149, 0.4545, 0.1575, 0.5455, 0.3149, 0.3636, 0.3149, 0.1818, 0.3149, 0.3636, 0.3149, 0.2727, 0.4724, 0.0, 0.3149, 0.1818, 0.3149, 0.09091, 0.4724, 0.7273, 0.3149, 0.9091, 0.3149, 0.8182, 0.4724, 0.5455, 0.3149, 0.7273, 0.3149, 0.6364, 0.4724, 0.3636, 0.3149, 0.5455, 0.3149, 0.4545, 0.4724, 0.0, 0.0, 0.0, 0.0, 0.0, 0.0, 0.0, 0.0, 0.0, 0.0, 0.0, 0.0, 0.0, 0.0, 0.0, 0.0, 0.0, 0.0, 0.0, 0.0, 0.0, 0.0, 0.0, 0.0, 0.0, 0.0, 0.0, 0.0, 0.0, 0.0, 0.0, 0.0, 0.0, 0.0, 0.0, 0.0, 0.0, 0.0, 0.0, 0.0, 0.0, 0.0, 0.0, 0.0, 0.0, 0.0, 0.0, 0.0, 0.0, 0.0, 0.0, 0.0, 0.0, 0.0, 0.0, 0.0, 0.0, 0.0, 0.0, 0.0, 0.0, 0.0, 0.0, 0.0, 0.0, 0.0, 0.0, 0.0, 0.0, 0.0, 0.0, 0.0, 0.0, 0.0, 0.0, 0.0, 0.0, 0.0, 0.0, 0.0, 0.0, 0.0, 0.0, 0.0, 0.0, 0.0, 0.0, 0.0, 0.0, 0.0, 0.0, 0.0, 0.0, 0.0, 0.0, 0.0, 0.0, 0.0, 0.0, 0.0, 0.0, 0.0, 0.0, 0.0, 0.0, 0.0, 0.0, 0.0, 0.0, 0.0, 0.0, 0.0, 0.0, 0.0, 0.0, 0.0, 0.0, 0.0, 0.0, 0.0, 0.0, 0.0, 0.0, 0.0, 0.0, 0.0, 0.0, 0.0, 0.0, 0.0, 0.0, 0.0, 0.0, 0.0, 0.0, 0.0, 0.0, 0.0, 0.0, 0.0, 0.0, 0.0, 0.0, 0.0, 0.0, 0.0, 0.0, 0.0, 0.0, 0.0, 0.0, 0.0, 0.0, 0.0, 0.0, 0.0, 0.0, 0.0, 0.0, 0.0, 0.0, 0.0, 0.0, 0.0, 0.0, 0.0, 0.0, 0.0, 0.0, 0.0, 0.0, 0.0, 0.0, 0.0, 0.0, 0.0, 0.0, 0.0, 0.0, 0.0, 0.0, 0.0, 0.0, 0.0, 0.0, 0.0, 0.0, 0.0, 0.0, 0.0, 0.0, 0.0, 0.0, 0.0, 0.0, 0.0, 0.0, 0.0, 0.0, 0.0, 0.0, 0.0, 0.0, 0.0, 0.0, 0.0, 0.0, 0.0, 0.0, 0.0, 0.0, 0.0, 0.0, 0.0, 0.0, 0.0, 0.0, 0.0, 0.0, 0.0, 0.0, 0.0, 0.0, 0.0, 0.0, 0.0, 0.0, 0.0, 0.0, 0.0, 0.0, 0.0, 0.0, 0.0, 0.0, 0.0, 0.0, 0.0, 0.0, 0.0, 0.0, 0.0, 0.0, 0.0, 0.0, 0.0, 0.0, 0.0, 0.0, 0.0, 0.0, 0.0, 0.0, 0.0, 0.0, 0.0, 0.0, 0.0, 0.0, 0.0, 0.0, 0.0, 0.0, 0.0, 0.0, 0.0, 0.0, 0.0, 0.0, 0.0, 0.0, 0.0, 0.0, 0.0, 0.0, 0.0, 0.0, 0.0, 0.0, 0.0, 0.0, 0.0, 0.0, 0.0, 0.0, 0.0, 0.0, 0.0, 0.0, 0.0, 0.0, 0.0, 0.0, 0.0, 0.0, 0.0, 0.0, 0.0, 0.0, 0.0, 0.0, 0.0, 0.0, 0.0, 0.0, 0.0, 0.0, 0.0, 0.0, 0.0, 0.0, 0.0, 0.0, 0.0, 0.0, 0.0, 0.0, 0.0, 0.0, 0.0, 0.0, 0.0, 0.0, 0.0, 0.0, 0.0, 0.0, 0.0, 0.0, 0.0, 0.0, 0.0, 0.0, 0.0, 0.0, 0.0, 0.0, 0.0, 0.0, 0.0, 0.0, 0.0, 0.0, 0.0, 0.0, 0.0, 0.0, 0.0, 0.0, 0.0, 0.0, 0.0, 0.0, 0.0, 0.0, 0.0, 0.0, 0.0, 0.0, 0.0, 0.0, 0.0, 0.0, 0.0, 0.0, 0.0, 0.0, 0.0, 0.0, 0.0, 0.0, 0.0, 0.0, 0.0, 0.0, 0.0, 0.0, 0.0, 0.0, 0.0, 0.0, 0.0, 0.0, 0.0, 0.0, 0.0, 0.0, 0.0, 0.0, 0.0, 0.0, 0.0, 0.0, 0.0, 0.0, 0.0, 0.0, 0.0, 0.0, 0.0, 0.0, 0.0, 0.0, 0.0, 0.0, 0.0, 0.0, 0.0, 0.0, 0.0, 0.0, 0.0, 0.0, 0.0, 0.0, 0.0, 0.0, 0.0, 0.0, 0.0, 0.0, 0.0, 0.0, 0.0, 0.0, 0.0, 0.0, 0.0, 0.0, 0.0, 0.0, 0.0, 0.0, 0.0, 0.0, 0.0, 0.0, 0.0, 0.0, 0.0, 0.0, 0.0, 0.0, 0.0, 0.0, 0.0, 0.0, 0.0, 0.0, 0.0, 0.0, 0.0, 0.0, 0.0, 0.0, 0.0, 0.0, 0.0, 0.0, 0.0, 0.0, 0.0, 0.0, 0.0, 0.0, 0.0, 0.0, 0.0, 0.0, 0.0, 0.0, 0.0, 0.0, 0.0, 0.0, 0.0, 0.0, 0.0, 0.0, 0.0, 0.0, 0.0, 0.0, 0.0, 0.0, 0.0, 0.0, 0.0, 0.0, 0.0, 0.0, 0.0, 0.0, 0.0, 0.0, 0.0, 0.0, 0.0, 0.0, 0.0, 0.0, 0.0, 0.0, 0.0, 0.0, 0.0, 0.0, 0.0, 0.0, 0.0, 0.0, 0.0, 0.0, 0.0, 0.0, 0.0, 0.0, 0.0, 0.0, 0.0, 0.0, 0.0, 0.0, 0.0, 0.0, 0.0, 0.0, 0.0, 0.0, 0.0, 0.0, 0.0, 0.0, 0.0, 0.0, 0.0, 0.0, 0.0, 0.0, 0.0, 0.0, 0.0, 0.0, 0.0, 0.0, 0.0, 0.0, 0.0, 0.0, 0.0, 0.0, 0.0, 0.0, 0.0, 0.0, 0.0, 0.0, 0.0, 0.0, 0.0, 0.0, 0.0, 0.0, 0.0, 0.0, 0.0, 0.0, 0.0, 0.0, 0.0, 0.0, 0.0, 0.0, 0.0, 0.0, 0.0, 0.0, 0.0, 0.0, 0.0, 0.0, 0.0, 0.0, 0.0, 0.0, 0.0, 0.0, 0.0, 0.0, 0.0, 0.0, 0.0, 0.0, 0.0, 0.0, 0.0, 0.0, 0.0, 0.0, 0.0, 0.0, 0.0, 0.0, 0.0, 0.0, 0.0, 0.0, 0.0, 0.0, 0.0, 0.0, 0.0, 0.0, 0.0, 0.0, 0.0, 0.0, 0.0, 0.0, 0.0, 0.0, 0.0, 0.0, 0.0, 0.0, 0.0, 0.0, 0.0, 0.0, 0.0, 0.0, 0.0, 0.0, 0.0, 0.0, 0.0, 0.0, 0.0, 0.0, 0.0, 0.0, 0.0, 0.0, 0.0, 0.0, 0.0, 0.0, 0.0, 0.0, 0.0, 0.0, 0.0, 0.0, 0.0, 0.0, 0.0, 0.0, 0.0, 0.0, 0.0, 0.0, 0.0, 0.0, 0.0, 0.0, 0.0, 0.0, 0.0, 0.0, 0.0, 0.0, 0.0, 0.0, 0.0, 0.0, 0.0, 0.0, 0.0, 0.0, 0.0, 0.0, 0.0, 0.0, 0.0, 0.0, 0.0, 0.0, 0.0, 0.0, 0.0, 0.0, 0.0, 0.0, 0.0, 0.0, 0.0, 0.0, 0.0, 0.0, 0.0, 0.0, 0.0, 0.0, 0.0, 0.0, 0.0, 0.0, 0.0, 0.0, 0.0, 0.0, 0.0, 0.0, 0.0, 0.0, 0.0, 0.0, 0.0, 0.0, 0.0, 0.0, 0.0, 0.0, 0.0, 0.0, 0.0, 0.0, 0.0, 0.0, 0.0, 0.0, 0.0, 0.0, 0.0, 0.0, 0.0, 0.0, 0.0, 0.0, 0.0, 0.0, 0.0, 0.0, 0.0, 0.0, 0.0, 0.0, 0.0, 0.0, 0.0, 0.0, 0.0, 0.0, 0.0, 0.0, 0.0, 0.0, 0.0, 0.0, 0.0, 0.0, 0.0, 0.0, 0.0, 0.0, 0.0, 0.0, 0.0, 0.0, 0.0, 0.0, 0.0, 0.0, 0.0, 0.0, 0.0, 0.0, 0.0, 0.0, 0.0, 0.0, 0.0, 0.0, 0.0, 0.0, 0.0, 0.0, 0.0, 0.0, 0.0, 0.0, 0.0, 0.0, 0.0, 0.0, 0.0, 0.0, 0.0, 0.0, 0.0, 0.0, 0.0, 0.0, 0.0, 0.0, 0.0, 0.0, 0.0, 0.0, 0.0, 0.0, 0.0, 0.0, 0.0, 0.0, 0.0, 0.0, 0.0, 0.0, 0.0, 0.0, 0.0, 0.0, 0.0, 0.0, 0.0, 0.0, 0.0, 0.0, 0.0, 0.0, 0.0, 0.0, 0.0, 0.0, 0.0, 0.0, 0.0, 0.0, 0.0, 0.0, 0.0, 0.0, 0.0, 0.0, 0.0, 0.0, 0.0, 0.0, 0.0, 0.0, 0.0, 0.0, 0.0, 0.0, 0.0, 0.0, 0.0, 0.0, 0.0, 0.0, 0.0, 0.0, 0.0, 0.0, 0.0, 0.0, 0.0, 0.0, 0.0, 0.0, 0.0, 0.0, 0.0, 0.0, 0.0, 0.0, 0.0, 0.0, 0.0, 0.0, 0.0, 0.0, 0.0, 0.0, 0.0, 0.0, 0.0, 0.0, 0.0, 0.0, 0.0, 0.0, 0.0, 0.0, 0.0, 0.0, 0.0, 0.0, 0.0, 0.0, 0.0, 0.0, 0.0, 0.0, 0.0, 0.0, 0.0, 0.0, 0.0, 0.0, 0.0, 0.0, 0.0, 0.0, 0.0, 0.0, 0.0, 0.0, 0.0, 0.0, 0.0, 0.0, 0.0, 0.0, 0.0, 0.0, 0.0, 0.0, 0.0, 0.0, 0.0, 0.0, 0.0, 0.0, 0.0, 0.0, 0.0, 0.0, 0.0, 0.0, 0.0, 0.0, 0.0, 0.0, 0.0, 0.0, 0.0, 0.0, 0.0, 0.0, 0.0, 0.0, 0.0, 0.0, 0.0, 0.0, 0.0, 0.0, 0.0, 0.0, 0.0, 0.0, 0.0, 0.0, 0.0, 0.0, 0.0, 0.0, 0.0, 0.0, 0.0, 0.0, 0.0, 0.0, 0.0, 0.0, 0.0, 0.0, 0.0, 0.0, 0.0, 0.0, 0.0, 0.0, 0.0, 0.0, 0.0, 0.0, 0.0, 0.0, 0.0, 0.0, 0.0, 0.0, 0.0, 0.0, 0.0, 0.0, 0.0, 0.0, 0.0, 0.0, 0.0, 0.0, 0.0, 0.0, 0.0, 0.0, 0.0, 0.0, 0.0, 0.0, 0.0, 0.0, 0.0, 0.0, 0.0, 0.0, 0.0, 0.0, 0.0, 0.0, 0.0, 0.0, 0.0, 0.0, 0.0, 0.0, 0.0, 0.0, 0.0, 0.0, 0.0, 0.0, 0.0, 0.0, 0.0, 0.0, 0.0, 0.0, 0.0, 0.0, 0.0, 0.0, 0.0, 0.0, 0.0, 0.0, 0.0, 0.0, 0.0, 0.0, 0.0, 0.0, 0.0, 0.0, 0.0, 0.0, 0.0, 0.0, 0.0, 0.0, 0.0, 0.0, 0.0, 0.0, 0.0, 0.0, 0.0, 0.0, 0.0, 0.0, 0.0, 0.0, 0.0, 0.0, 0.0, 0.0, 0.0, 0.0, 0.0, 0.0, 0.0, 0.0, 0.0, 0.0, 0.0, 0.0, 0.0, 0.0, 0.0, 0.0, 0.0, 0.0, 0.0, 0.0, 0.0, 0.0, 0.0, 0.0, 0.0, 0.0, 0.0, 0.0, 0.0, 0.0, 0.0, 0.0, 0.0, 0.0, 0.0, 0.0, 0.0, 0.0, 0.0, 0.0, 0.0, 0.0, 0.0, 0.0, 0.0, 0.0, 0.0, 0.0, 0.0, 0.0, 0.0, 0.0, 0.0, 0.0, 0.0, 0.0, 0.0, 0.0, 0.0, 0.0, 0.0, 0.0, 0.0, 0.0, 0.0, 0.0, 0.0, 0.0, 0.0, 0.0, 0.0, 0.0, 0.0, 0.0, 0.0, 0.0, 0.0, 0.0, 0.0, 0.0, 0.0, 0.0, 0.0, 0.0, 0.0, 0.0, 0.0, 0.0, 0.0, 0.0, 0.0, 0.0, 0.0, 0.0, 0.0, 0.0, 0.0, 0.0, 0.0, 0.0, 0.0, 0.0, 0.0, 0.0, 0.0, 0.0, 0.0, 0.0, 0.0, 0.0, 0.0, 0.0, 0.0, 0.0, 0.0, 0.0, 0.0, 0.0, 0.0, 0.0, 0.0, 0.0, 0.0, 0.0, 0.0, 0.0, 0.0, 0.0, 0.0, 0.0, 0.0, 0.0, 0.0, 0.0, 0.0, 0.0, 0.0, 0.0, 0.0, 0.0, 0.0, 0.0, 0.0, 0.0, 0.0, 0.0, 0.0, 0.0, 0.0, 0.0, 0.0, 0.0, 0.0, 0.0, 0.0, 0.0, 0.0, 0.0, 0.0, 0.0, 0.0, 0.0, 0.0, 0.0, 0.0, 0.0, 0.0, 0.0, 0.0, 0.0, 0.0, 0.0, 0.0, 0.0, 0.0, 0.0, 0.0, 0.0, 0.0, 0.0, 0.0, 0.0, 0.0, 0.0, 0.0, 0.0, 0.0, 0.0, 0.0, 0.0, 0.0, 0.0, 0.0, 0.0, 0.0, 0.0, 0.0, 0.0, 0.0, 0.0, 0.0, 0.0, 0.0, 0.0, 0.0, 0.0, 0.0, 0.0, 0.0, 0.0, 0.0, 0.0, 0.0, 0.0, 0.0, 0.0, 0.0, 0.0, 0.0, 0.0, 0.0, 0.0, 0.0, 0.0, 0.0, 0.0, 0.0, 0.0, 0.0, 0.0, 0.0, 0.0, 0.0, 0.0, 0.0, 0.0, 0.0, 0.0, 0.0, 0.0, 0.0, 0.0, 0.0, 0.0, 0.0, 0.0, 0.0, 0.0, 0.0, 0.0, 0.0, 0.0, 0.0, 0.0, 0.0, 0.0, 0.0, 0.0, 0.0, 0.0, 0.0, 0.0, 0.0, 0.0, 0.0, 0.0, 0.0, 0.0, 0.0, 0.0, 0.0, 0.0, 0.0, 0.0, 0.0, 0.0, 0.0, 0.0, 0.0, 0.0, 0.0, 0.0, 0.0, 0.0, 0.0, 0.0, 0.0, 0.0, 0.0, 0.0, 0.0, 0.0, 0.0, 0.0, 0.0, 0.0, 0.0, 0.0, 0.0, 0.0, 0.0, 0.0, 0.0, 0.0, 0.0, 0.0, 0.0, 0.0, 0.0, 0.0, 0.0, 0.0, 0.0, 0.0, 0.0, 0.0, 0.0, 0.0, 0.0, 0.0, 0.0, 0.0, 0.0, 0.0, 0.0, 0.0, 0.0, 0.0, 0.0, 0.0, 0.0, 0.0, 0.0, 0.0, 0.0, 0.0, 0.0, 0.0, 0.0, 0.0, 0.0, 0.0, 0.0, 0.0, 0.0, 0.0, 0.0, 0.0, 0.0, 0.0, 0.0, 0.0, 0.0, 0.0, 0.0, 0.0, 0.0, 0.0, 0.0, 0.0, 0.0, 0.0, 0.0, 0.0, 0.0, 0.0, 0.0, 0.0, 0.0, 0.0, 0.0, 0.0, 0.0, 0.0, 0.0, 0.0, 0.0, 0.0, 0.0, 0.0, 0.0, 0.0, 0.0, 0.0, 0.0, 0.0, 0.0, 0.0, 0.0, 0.0, 0.0, 0.0, 0.0, 0.0, 0.0, 0.0, 0.0, 0.0, 0.0, 0.0, 0.0, 0.0, 0.0, 0.0, 0.0, 0.0, 0.0, 0.0, 0.0, 0.0, 0.0, 0.0, 0.0, 0.0, 0.0, 0.0, 0.0, 0.0, 0.0, 0.0, 0.0, 0.0, 0.0, 0.0, 0.0, 0.0, 0.0, 0.0, 0.0, 0.0, 0.0, 0.0, 0.0, 0.0, 0.0, 0.0, 0.0, 0.0, 0.0, 0.0, 0.0, 0.0, 0.0, 0.0, 0.0, 0.0, 0.0, 0.0, 0.0, 0.0, 0.0, 0.0, 0.0, 0.0, 0.0, 0.0, 0.0, 0.0, 0.0, 0.0, 0.0, 0.0, 0.0, 0.0, 0.0, 0.0, 0.0, 0.0, 0.0, 0.0, 0.0, 0.0, 0.0, 0.0, 0.0, 0.0, 0.0, 0.0, 0.0, 0.0, 0.0, 0.0, 0.0, 0.0, 0.0, 0.0, 0.0, 0.0, 0.0, 0.0, 0.0, 0.0, 0.0, 0.0, 0.0, 0.0, 0.0, 0.0, 0.0, 0.0, 0.0, 0.0, 0.0, 0.0, 0.0, 0.0, 0.0, 0.0, 0.0, 0.0, 0.0, 0.0, 0.0, 0.0, 0.0, 0.0, 0.0, 0.0, 0.0, 0.0, 0.0, 0.0, 0.0, 0.0, 0.0, 0.0, 0.0, 0.0, 0.0, 0.0, 0.0, 0.0, 0.0, 0.0, 0.0, 0.0, 0.0, 0.0, 0.0, 0.0, 0.0, 0.0, 0.0, 0.0, 0.0, 0.0, 0.0, 0.0, 0.0, 0.0, 0.0, 0.0, 0.0, 0.0, 0.0, 0.0, 0.0, 0.0, 0.0, 0.0, 0.0, 0.0, 0.0, 0.0, 0.0, 0.0, 0.0, 0.0, 0.0, 0.0, 0.0, 0.0, 0.0, 0.0, 0.0, 0.0, 0.0, 0.0, 0.0, 0.0, 0.0, 0.0, 0.0, 0.0, 0.0, 0.0, 0.0, 0.0, 0.0, 0.0, 0.0, 0.0, 0.0, 0.0, 0.0, 0.0, 0.0, 0.0, 0.0, 0.0, 0.0, 0.0, 0.0, 0.0, 0.0, 0.0, 0.0, 0.0, 0.0, 0.0, 0.0, 0.0, 0.0, 0.0, 0.0, 0.0, 0.0, 0.0, 0.0, 0.0, 0.0, 0.0, 0.0, 0.0, 0.0, 0.0, 0.0, 0.0, 0.0, 0.0, 0.0, 0.0, 0.0, 0.0, 0.0, 0.0, 0.0, 0.0, 0.0, 0.0, 0.0, 0.0, 0.0, 0.0, 0.0, 0.0, 0.0, 0.0, 0.0, 0.0, 0.0, 0.0, 0.0, 0.0, 0.0, 0.0, 0.0, 0.0, 0.0, 0.0, 0.0, 0.0, 0.0, 0.0, 0.0, 0.0, 0.0, 0.0, 0.0, 0.0, 0.0, 0.0, 0.0, 0.0, 0.0, 0.0, 0.0, 0.0, 0.0, 0.0, 0.0, 0.0, 0.0, 0.0, 0.0, 0.0, 0.0, 0.0, 0.0, 0.0, 0.0, 0.0, 0.0, 0.0, 0.0, 0.0, 0.0, 0.0, 0.0, 0.0, 0.0, 0.0, 0.0, 0.0, 0.0, 0.0, 0.0, 0.0, 0.0, 0.0, 0.0, 0.0, 0.0, 0.0, 0.0, 0.0, 0.0, 0.0, 0.0, 0.0, 0.0, 0.0, 0.0, 0.0, 0.0, 0.0, 0.0, 0.0, 0.0, 0.0, 0.0, 0.0, 0.0, 0.0, 0.0, 0.0, 0.0, 0.0, 0.0, 0.0, 0.0, 0.0, 0.0, 0.0, 0.0, 0.0, 0.0, 0.0, 0.0, 0.0, 0.0, 0.0, 0.0, 0.0, 0.0, 0.0, 0.0, 0.0, 0.0, 0.0, 0.0, 0.0, 0.0, 0.0, 0.0, 0.0, 0.0, 0.0, 0.0, 0.0, 0.0, 0.0, 0.0, 0.0, 0.0, 0.0, 0.0, 0.0, 0.0, 0.0, 0.0, 0.0, 0.0, 0.0, 0.0, 0.0, 0.0, 0.0, 0.0, 0.0, 0.0, 0.0, 0.0, 0.0, 0.0, 0.0, 0.0, 0.0, 0.0, 0.0, 0.0, 0.0, 0.0, 0.0, 0.0, 0.0, 0.0, 0.0, 0.0, 0.0, 0.0, 0.0, 0.0, 0.0, 0.0, 0.0, 0.0, 0.0, 0.0, 0.0, 0.0, 0.0, 0.0, 0.0, 0.0, 0.0, 0.0, 0.0, 0.0, 0.0, 0.0, 0.0, 0.0, 0.0, 0.0, 0.0, 0.0, 0.0, 0.0, 0.0, 0.0, 0.0, 0.0, 0.0, 0.0, 0.0, 0.0, 0.0, 0.0, 0.0, 0.0, 0.0, 0.0, 0.0, 0.0, 0.0, 0.0, 0.0, 0.0, 0.0, 0.0, 0.0, 0.0, 0.0, 0.0, 0.0, 0.0, 0.0, 0.0, 0.0, 0.0, 0.0, 0.0, 0.0, 0.0, 0.0, 0.0, 0.0, 0.0, 0.0, 0.0, 0.0, 0.0, 0.0, 0.0, 0.0, 0.0, 0.0, 0.0, 0.0, 0.0, 0.0, 0.0, 0.0, 0.0, 0.0, 0.0, 0.0, 0.0, 0.0, 0.0, 0.0, 0.0, 0.0, 0.0, 0.0, 0.0, 0.0, 0.0, 0.0, 0.0, 0.0, 0.0, 0.0, 0.0, 0.0, 0.0, 0.0, 0.0, 0.0, 0.0, 0.0, 0.0, 0.0, 0.0, 0.0, 0.0, 0.0, 0.0, 0.0, 0.0, 0.0, 0.0, 0.0, 0.0, 0.0, 0.0, 0.0, 0.0, 0.0, 0.0, 0.0, 0.0, 0.0, 0.0, 0.0, 0.0, 0.0, 0.0, 0.0, 0.0, 0.0, 0.0, 0.0, 0.0, 0.0, 0.0, 0.0, 0.0, 0.0, 0.0, 0.0, 0.0, 0.0, 0.0, 0.0, 0.0, 0.0, 0.0, 0.0, 0.0, 0.0, 0.0, 0.0, 0.0, 0.0, 0.0, 0.0, 0.0, 0.0, 0.0, 0.0, 0.0, 0.0, 0.0, 0.0, 0.0, 0.0, 0.0, 0.0, 0.0, 0.0, 0.0, 0.0, 0.0, 0.0, 0.0, 0.0, 0.0, 0.0, 0.0, 0.0, 0.0, 0.0, 0.0, 0.0, 0.0, 0.0, 0.0, 0.0, 0.0, 0.0, 0.0, 0.0, 0.0, 0.0, 0.0, 0.0, 0.0, 0.0, 0.0, 0.0, 0.0, 0.0, 0.0, 0.0, 0.0, 0.0, 0.0, 0.0, 0.0, 0.0, 0.0, 0.0, 0.0, 0.0, 0.0, 0.0, 0.0, 0.0, 0.0, 0.0, 0.0, 0.0, 0.0, 0.0, 0.0, 0.0, 0.0, 0.0, 0.0, 0.0, 0.0, 0.0, 0.0, 0.0, 0.0, 0.0, 0.0, 0.0, 0.0, 0.0, 0.0, 0.0, 0.0, 0.0, 0.0, 0.0, 0.0, 0.0, 0.0, 0.0, 0.0, 0.0, 0.0, 0.0, 0.0, 0.0, 0.0, 0.0, 0.0, 0.0, 0.0, 0.0, 0.0, 0.0, 0.0, 0.0, 0.0, 0.0, 0.0, 0.0, 0.0, 0.0, 0.0, 0.0, 0.0, 0.0, 0.0, 0.0, 0.0, 0.0, 0.0, 0.0, 0.0, 0.0, 0.0, 0.0, 0.0, 0.0, 0.0, 0.0, 0.0, 0.0, 0.0, 0.0, 0.0, 0.0, 0.0, 0.0, 0.0, 0.0, 0.0, 0.0, 0.0, 0.0, 0.0, 0.0, 0.0, 0.0, 0.0, 0.0, 0.0, 0.0, 0.0, 0.0, 0.0, 0.0, 0.0, 0.0, 0.0, 0.0, 0.0, 0.0, 0.0, 0.0, 0.0, 0.0, 0.0, 0.0, 0.0, 0.0, 0.0, 0.0, 0.0, 0.0, 0.0, 0.0, 0.0, 0.0, 0.0, 0.0, 0.0, 0.0, 0.0, 0.0, 0.0, 0.0, 0.0, 0.0, 0.0, 0.0, 0.0, 0.0, 0.0, 0.0, 0.0, 0.0, 0.0, 0.0, 0.0, 0.0, 0.0, 0.0, 0.0, 0.0, 0.0, 0.0, 0.0, 0.0, 0.0, 0.0, 0.0, 0.0, 0.0, 0.0, 0.0, 0.0, 0.0, 0.0, 0.0, 0.0, 0.0, 0.0, 0.0, 0.0, 0.0, 0.0, 0.0, 0.0, 0.0, 0.0, 0.0, 0.0, 0.0, 0.0, 0.0, 0.0, 0.0, 0.0, 0.0, 0.0, 0.0, 0.0, 0.0, 0.0, 0.0, 0.0, 0.0, 0.0, 0.0, 0.0, 0.0, 0.0, 0.0, 0.0, 0.0, 0.0, 0.0, 0.0, 0.0, 0.0, 0.0, 0.0, 0.0, 0.0, 0.0, 0.0, 0.0, 0.0, 0.0, 0.0, 0.0, 0.0, 0.0, 0.0, 0.0, 0.0, 0.0, 0.0, 0.0, 0.0, 0.0, 0.0, 0.0, 0.0, 0.0, 0.0, 0.0, 0.0, 0.0, 0.0, 0.0, 0.0, 0.0, 0.0, 0.0, 0.0, 0.0, 0.0, 0.0, 0.0, 0.0, 0.0, 0.0, 0.0, 0.0, 0.0, 0.0, 0.0, 0.0])
me_cube.materials.append(mat_stein)
me_cube.materials.append(mat_portalorange1)
me_cube.materials.append(mat_portalorange2)
me_cube.update()

# ---- objects
ob_portalgreen2 = bpy.data.objects.new('PortalGreen2', me_cube)

# ---- transforms, parenting, visibility, modifiers, constraints
ob_portalgreen2.location = (0.0, 0.0, 0.0)

# ---- collection membership
col_collection.objects.link(ob_portalgreen2)

# ---- scene / render settings (as saved in the file)
scene.frame_start = 1; scene.frame_end = 250; scene.frame_set(1)
scene.render.engine = 'BLENDER_EEVEE_NEXT'
scene.cycles.sampling_pattern = 'TABULATED_SOBOL'
scene.cycles.use_light_tree = False
scene.eevee.use_gtao = True
scene.view_settings.view_transform = 'Filmic'
bpy.context.view_layer.update()

# ---- added for rendering (the .blend has no active camera): camera
cam_auto = bpy.data.cameras.new('AutoCamera')
cam_auto.lens = 50.0
cam_auto.sensor_width = 36.0
cam_auto.clip_end = 1000.0
ob_auto_camera = bpy.data.objects.new('AutoCamera', cam_auto)
scene.collection.objects.link(ob_auto_camera)
ob_auto_camera.location = (3.36605, -3.90278, 3.62476)
ob_auto_camera.rotation_euler = (1.09748, -7.21219e-08, 0.694738)
scene.camera = ob_auto_camera
bpy.context.view_layer.update()
